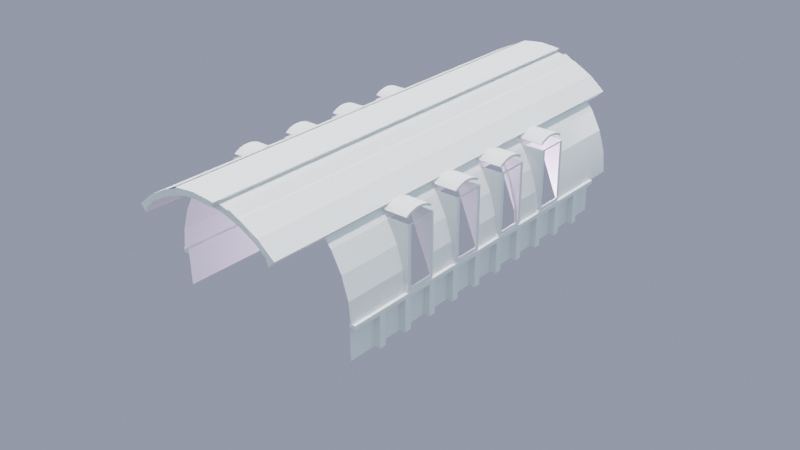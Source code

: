 # Source: pavilion_0104_liquid.blend  (saved by Blender 2.92.15; exported with 4.5.12 LTS)
import bpy
from mathutils import Matrix  # noqa: F401  (used for matrix-valued properties, if any)

bpy.ops.wm.read_factory_settings(use_empty=True)
scene = bpy.context.scene
scene.name = 'Scene'

# ---- collections
col_forms_for_cutting = bpy.data.collections.new('Forms for cutting'); scene.collection.children.link(col_forms_for_cutting)
col_forms_for_cutting.hide_render = True
col_tower_window_forms = bpy.data.collections.new('Tower window forms'); col_forms_for_cutting.children.link(col_tower_window_forms)
col_pavilion_parephenalia_not_to_be_linked = bpy.data.collections.new('Pavilion parephenalia not to be linked'); scene.collection.children.link(col_pavilion_parephenalia_not_to_be_linked)
col_pavilion_parephenalia_not_to_be_linked.hide_render = True
col_pavilion = bpy.data.collections.new('Pavilion'); scene.collection.children.link(col_pavilion)
col_pavilion_body = bpy.data.collections.new('Pavilion body'); col_pavilion.children.link(col_pavilion_body)
col_pavilion_roof_and_gables = bpy.data.collections.new('Pavilion roof and gables'); col_pavilion_body.children.link(col_pavilion_roof_and_gables)
col_gables_collection = bpy.data.collections.new('Gables Collection'); col_pavilion_roof_and_gables.children.link(col_gables_collection)
col_gables_south = bpy.data.collections.new('Gables south'); col_gables_collection.children.link(col_gables_south)
col_gables_south_north = bpy.data.collections.new('Gables south north'); col_gables_collection.children.link(col_gables_south_north)
col_barrel_roof = bpy.data.collections.new('Barrel roof'); col_pavilion_roof_and_gables.children.link(col_barrel_roof)
col_pavilion_middle_and_top_roof = bpy.data.collections.new('Pavilion middle and top roof'); col_barrel_roof.children.link(col_pavilion_middle_and_top_roof)
col_pavilion_east_west_walls_deck_to_barrel = bpy.data.collections.new('Pavilion east west walls deck to barrel'); col_pavilion_body.children.link(col_pavilion_east_west_walls_deck_to_barrel)
col_pavilion_east_west_walls_deck_to_barrel_001 = bpy.data.collections.new('Pavilion east west walls deck to barrel.001'); col_pavilion_body.children.link(col_pavilion_east_west_walls_deck_to_barrel_001)
col_camera_rigs = bpy.data.collections.new('Camera rigs'); scene.collection.children.link(col_camera_rigs)
col_camera_rigs.hide_render = True
col_legs_substructure_and_landing_stage = bpy.data.collections.new('legs substructure and landing stage')  # instanced only; not linked into the scene
col_towers = bpy.data.collections.new('Towers')  # instanced only; not linked into the scene
col_shelters_huts_shops_kiosks = bpy.data.collections.new('Shelters huts shops kiosks')  # instanced only; not linked into the scene
col_railings__decking = bpy.data.collections.new('Railings, decking')  # instanced only; not linked into the scene
col_porticos_and_facades = bpy.data.collections.new('Porticos and facades')  # instanced only; not linked into the scene
col_rig0001__front_entrance = bpy.data.collections.new('Rig0001- front entrance')  # instanced only; not linked into the scene
col_rig0032_facade_south_west_above = bpy.data.collections.new('rig0032 facade south west above')  # instanced only; not linked into the scene
col_rig0040_ls_from_the_south = bpy.data.collections.new('Rig0040 ls from the south')  # instanced only; not linked into the scene
col_rig0050_70s_substructure_from_south_components = bpy.data.collections.new('Rig0050 70s substructure from south components')  # instanced only; not linked into the scene
col_rig0060_pavilion_legs_se_components = bpy.data.collections.new('Rig0060 Pavilion legs SE components')  # instanced only; not linked into the scene
col_rig0070_under_pav_from_se_components = bpy.data.collections.new('Rig0070 under pav from SE components')  # instanced only; not linked into the scene
col_rig0100_google_pavilion_above_ne____components = bpy.data.collections.new('Rig0100 Google pavilion above NE  - components')  # instanced only; not linked into the scene
col_rig0110_pavilion_from_above_closer_components = bpy.data.collections.new('Rig0110 pavilion from above closer-components')  # instanced only; not linked into the scene

# ---- materials (node trees are filled in below, after node groups)
mat_liquid_domain_material = bpy.data.materials.new('Liquid Domain Material')
mat_material = bpy.data.materials.new('Material')

# ---- material node trees
mat_liquid_domain_material.use_nodes = True; mat_liquid_domain_material.node_tree.nodes.clear()
_N = mat_liquid_domain_material.node_tree.nodes; _L = mat_liquid_domain_material.node_tree.links
n0 = _N.new('ShaderNodeOutputMaterial'); n0.name = 'Material Output'; n0.location = (1200, 150)
n1 = _N.new('ShaderNodeBsdfGlass'); n1.name = 'Glass BSDF'; n1.location = (800, 150)
n1.distribution = 'BECKMANN'
n1.inputs[2].default_value = 1.33
n2 = _N.new('ShaderNodeVolumeAbsorption'); n2.name = 'Volume Absorption'; n2.location = (800, 300)
n2.inputs[0].default_value = (0.8, 0.9, 1.0, 1.0)
_L.new(n1.outputs[0], n0.inputs[0])
_L.new(n2.outputs[0], n0.inputs[1])
n0.is_active_output = True

# ---- world
world_dynamic_1 = bpy.data.worlds.new('Dynamic_1'); scene.world = world_dynamic_1
world_dynamic_1.use_nodes = True; world_dynamic_1.node_tree.nodes.clear()
_N = world_dynamic_1.node_tree.nodes; _L = world_dynamic_1.node_tree.links
n0 = _N.new('ShaderNodeBackground'); n0.name = 'Scene_Brightness'; n0.location = (6708, 360)
n1 = _N.new('ShaderNodeOutputWorld'); n1.name = 'World Output'; n1.location = (7167, 360)
n2 = _N.new('ShaderNodeTexCoord'); n2.name = 'Texture Coordinate'; n2.location = (244, 1005)
n3 = _N.new('ShaderNodeMapping'); n3.name = 'Mapping'; n3.location = (787, 730)
n3.vector_type = 'NORMAL'
n4 = _N.new('ShaderNodeNormal'); n4.name = 'Sky_normal'; n4.location = (1220, 685)
n5 = _N.new('ShaderNodeValToRGB'); n5.name = 'ColorRamp'; n5.location = (1671, 415)
n5.color_ramp.interpolation = 'EASE'
while len(n5.color_ramp.elements) > 1: n5.color_ramp.elements.remove(n5.color_ramp.elements[-1])
n5.color_ramp.elements[0].position = 0.969; n5.color_ramp.elements[0].color = (0.0, 0.0, 0.0, 1.0)
_e = n5.color_ramp.elements.new(1.0); _e.color = (1.0, 1.0, 1.0, 1.0)
n6 = _N.new('ShaderNodeValToRGB'); n6.name = 'ColorRamp.001'; n6.location = (2197, 415)
n6.color_ramp.interpolation = 'EASE'
while len(n6.color_ramp.elements) > 1: n6.color_ramp.elements.remove(n6.color_ramp.elements[-1])
n6.color_ramp.elements[0].position = 0.991; n6.color_ramp.elements[0].color = (0.0, 0.0, 0.0, 1.0)
_e = n6.color_ramp.elements.new(1.0); _e.color = (1.0, 1.0, 1.0, 1.0)
n7 = _N.new('ShaderNodeValToRGB'); n7.name = 'ColorRamp.002'; n7.location = (2197, 415)
n7.color_ramp.interpolation = 'EASE'
while len(n7.color_ramp.elements) > 1: n7.color_ramp.elements.remove(n7.color_ramp.elements[-1])
n7.color_ramp.elements[0].position = 0.779; n7.color_ramp.elements[0].color = (0.0, 0.0, 0.0, 1.0)
_e = n7.color_ramp.elements.new(1.0); _e.color = (1.0, 1.0, 1.0, 1.0)
n8 = _N.new('ShaderNodeMath'); n8.name = 'Math'; n8.location = (2197, 685)
n8.operation = 'MULTIPLY'
n8.inputs[1].default_value = 0.2
n8.inputs[2].default_value = 0.0
n9 = _N.new('ShaderNodeMath'); n9.name = 'Math.001'; n9.location = (3294, 685)
n9.operation = 'MULTIPLY'
n9.inputs[1].default_value = 2.0
n9.inputs[2].default_value = 0.0
n10 = _N.new('ShaderNodeMath'); n10.name = 'Math.002'; n10.location = (2745, 415)
n10.operation = 'MULTIPLY'
n10.inputs[1].default_value = 40.9
n10.inputs[2].default_value = 0.0
n11 = _N.new('ShaderNodeMath'); n11.name = 'Math.003'; n11.location = (3294, 415)
n11.operation = 'SUBTRACT'
n11.inputs[1].default_value = 1.0
n11.inputs[2].default_value = 0.0
n12 = _N.new('ShaderNodeMix'); n12.name = 'Soft_hard'; n12.location = (3819, 550)
n12.data_type = 'RGBA'
n12.inputs[0].default_value = 1.0
n13 = _N.new('ShaderNodeMix'); n13.name = 'Mix'; n13.location = (3819, 185)
n13.data_type = 'RGBA'
n13.inputs[0].default_value = 0.466
n14 = _N.new('ShaderNodeMix'); n14.name = 'Mix.001'; n14.location = (4344, 630)
n14.data_type = 'RGBA'
n14.blend_type = 'MULTIPLY'
n14.inputs[0].default_value = 1.0
n15 = _N.new('ShaderNodeMix'); n15.name = 'Mix.002'; n15.location = (4344, 90)
n15.data_type = 'RGBA'
n15.blend_type = 'MULTIPLY'
n15.inputs[0].default_value = 1.0
n16 = _N.new('ShaderNodeMix'); n16.name = 'Mix.003'; n16.location = (4782, 610)
n16.data_type = 'RGBA'
n16.inputs[6].default_value = (0.0, 0.0, 0.0, 1.0)
n17 = _N.new('ShaderNodeMix'); n17.name = 'Mix.004'; n17.location = (5132, 270)
n17.data_type = 'RGBA'
n17.inputs[6].default_value = (0.0, 0.0, 0.0, 1.0)
n17.inputs[7].default_value = (1.0, 0.82, 0.65, 1.0)
n18 = _N.new('ShaderNodeGamma'); n18.name = 'Gamma'; n18.location = (5132, 610)
n18.inputs[1].default_value = 2.3
n19 = _N.new('ShaderNodeGamma'); n19.name = 'Sun_value'; n19.location = (5524, 610)
n20 = _N.new('ShaderNodeGamma'); n20.name = 'Shadow_color_saturation'; n20.location = (5524, 880)
n21 = _N.new('ShaderNodeMix'); n21.name = 'Mix.005'; n21.location = (5941, 610)
n21.data_type = 'RGBA'
n21.blend_type = 'ADD'
n21.inputs[0].default_value = 1.0
n22 = _N.new('ShaderNodeMix'); n22.name = 'Mix.006'; n22.location = (5524, 340)
n22.data_type = 'RGBA'
n22.blend_type = 'ADD'
n22.inputs[0].default_value = 1.0
n23 = _N.new('ShaderNodeMix'); n23.name = 'Mix.007'; n23.location = (6314, 360)
n23.data_type = 'RGBA'
n24 = _N.new('ShaderNodeLightPath'); n24.name = 'Light Path'; n24.location = (5941, 130)
n25 = _N.new('ShaderNodeMapping'); n25.name = 'Mapping.001'; n25.location = (2197, 1510)
n25.inputs[3].default_value = (1.5, 1.5, 6.0)
n26 = _N.new('ShaderNodeTexNoise'); n26.name = 'Noise Texture'; n26.location = (2745, 1780)
n26.inputs[2].default_value = 3.8
n26.inputs[3].default_value = 2.4
n26.inputs[8].default_value = 0.5
n27 = _N.new('ShaderNodeTexNoise'); n27.name = 'Noise Texture.001'; n27.location = (2745, 1510)
n27.inputs[2].default_value = 2.0
n27.inputs[3].default_value = 10.0
n27.inputs[8].default_value = 0.2
n28 = _N.new('ShaderNodeValToRGB'); n28.name = 'ColorRamp.003'; n28.location = (3294, 1780)
while len(n28.color_ramp.elements) > 1: n28.color_ramp.elements.remove(n28.color_ramp.elements[-1])
n28.color_ramp.elements[0].position = 0.408; n28.color_ramp.elements[0].color = (0.0, 0.0, 0.0, 1.0)
_e = n28.color_ramp.elements.new(0.649); _e.color = (1.0, 1.0, 1.0, 1.0)
n29 = _N.new('ShaderNodeValToRGB'); n29.name = 'ColorRamp.004'; n29.location = (3294, 1510)
while len(n29.color_ramp.elements) > 1: n29.color_ramp.elements.remove(n29.color_ramp.elements[-1])
n29.color_ramp.elements[0].position = 0.408; n29.color_ramp.elements[0].color = (0.0, 0.0, 0.0, 1.0)
_e = n29.color_ramp.elements.new(0.576); _e.color = (1.0, 1.0, 1.0, 1.0)
n30 = _N.new('ShaderNodeValToRGB'); n30.name = 'ColorRamp.005'; n30.location = (3819, 820)
while len(n30.color_ramp.elements) > 1: n30.color_ramp.elements.remove(n30.color_ramp.elements[-1])
n30.color_ramp.elements[0].position = 0.0; n30.color_ramp.elements[0].color = (0.419, 0.419, 0.419, 0.419)
_e = n30.color_ramp.elements.new(0.16); _e.color = (1.0, 1.0, 1.0, 1.0)
_e = n30.color_ramp.elements.new(0.435); _e.color = (1.0, 1.0, 1.0, 1.0)
n31 = _N.new('ShaderNodeValToRGB'); n31.name = 'ColorRamp.006'; n31.location = (4344, 1360)
while len(n31.color_ramp.elements) > 1: n31.color_ramp.elements.remove(n31.color_ramp.elements[-1])
n31.color_ramp.elements[0].position = 0.0; n31.color_ramp.elements[0].color = (0.0, 0.0, 0.0, 0.0)
_e = n31.color_ramp.elements.new(0.187); _e.color = (1.0, 1.0, 1.0, 1.0)
_e = n31.color_ramp.elements.new(0.435); _e.color = (1.0, 1.0, 1.0, 1.0)
n32 = _N.new('ShaderNodeValToRGB'); n32.name = 'ColorRamp.007'; n32.location = (3819, 1090)
while len(n32.color_ramp.elements) > 1: n32.color_ramp.elements.remove(n32.color_ramp.elements[-1])
n32.color_ramp.elements[0].position = 0.0; n32.color_ramp.elements[0].color = (1.0, 1.0, 0.9174, 1.0)
_e = n32.color_ramp.elements.new(0.469); _e.color = (0.0, 0.0, 0.0, 1.0)
n33 = _N.new('ShaderNodeMix'); n33.name = 'Cloud_color'; n33.location = (3819, 1550)
n33.data_type = 'RGBA'
n33.inputs[6].default_value = (1.0, 1.0, 1.0, 1.0)
n33.inputs[7].default_value = (0.0, 0.0, 0.0, 1.0)
n34 = _N.new('ShaderNodeMix'); n34.name = 'Cloud_density'; n34.location = (4344, 1630)
n34.data_type = 'RGBA'
n34.blend_type = 'MULTIPLY'
n34.inputs[0].default_value = 0.267
n35 = _N.new('ShaderNodeMix'); n35.name = 'Mix.008'; n35.location = (4782, 1360)
n35.data_type = 'RGBA'
n35.blend_type = 'MULTIPLY'
n35.inputs[0].default_value = 1.0
n36 = _N.new('ShaderNodeMix'); n36.name = 'Sky_and_Horizon_colors'; n36.location = (4344, 1090)
n36.data_type = 'RGBA'
n36.inputs[6].default_value = (0.434, 0.838, 1.0, 1.0)
n36.inputs[7].default_value = (0.6506, 0.7218, 0.962, 1.0)
n37 = _N.new('ShaderNodeMix'); n37.name = 'Mix.009'; n37.location = (4782, 880)
n37.data_type = 'RGBA'
n37.blend_type = 'MULTIPLY'
n37.inputs[0].default_value = 1.0
n38 = _N.new('ShaderNodeMix'); n38.name = 'Cloud_opacity'; n38.location = (5132, 880)
n38.data_type = 'RGBA'
n38.blend_type = 'SCREEN'
n38.inputs[0].default_value = 1.0
n39 = _N.new('ShaderNodeSeparateColor'); n39.name = 'Separate RGB'; n39.location = (787, 1370)
n40 = _N.new('ShaderNodeMath'); n40.name = 'Math.004'; n40.location = (1220, 1235)
n40.inputs[2].default_value = 0.0
n41 = _N.new('ShaderNodeCombineColor'); n41.name = 'Combine RGB'; n41.location = (1671, 1510)
n42 = _N.new('ShaderNodeMix'); n42.name = 'Sun_color'; n42.location = (4344, 360)
n42.data_type = 'RGBA'
n42.blend_type = 'MULTIPLY'
n42.inputs[0].default_value = 1.0
n42.inputs[7].default_value = (32.0, 30.0, 30.0, 200.0)
n43 = _N.new('ShaderNodeNormal'); n43.name = 'Normal'; n43.location = (3294, 1070)
_L.new(n0.outputs[0], n1.inputs[0])
_L.new(n8.outputs[0], n9.inputs[0])
_L.new(n10.outputs[0], n11.inputs[0])
_L.new(n7.outputs[0], n8.inputs[0])
_L.new(n6.outputs[0], n10.inputs[0])
_L.new(n9.outputs[0], n12.inputs[6])
_L.new(n11.outputs[0], n12.inputs[7])
_L.new(n9.outputs[0], n13.inputs[6])
_L.new(n6.outputs[0], n13.inputs[7])
_L.new(n12.outputs[2], n14.inputs[6])
_L.new(n13.outputs[2], n15.inputs[6])
_L.new(n14.outputs[2], n16.inputs[0])
_L.new(n15.outputs[2], n17.inputs[0])
_L.new(n21.outputs[2], n23.inputs[6])
_L.new(n22.outputs[2], n23.inputs[7])
_L.new(n24.outputs[0], n23.inputs[0])
_L.new(n18.outputs[0], n19.inputs[0])
_L.new(n16.outputs[2], n18.inputs[0])
_L.new(n23.outputs[2], n0.inputs[0])
_L.new(n25.outputs[0], n27.inputs[0])
_L.new(n25.outputs[0], n26.inputs[0])
_L.new(n42.outputs[2], n16.inputs[7])
_L.new(n29.outputs[0], n33.inputs[0])
_L.new(n33.outputs[2], n34.inputs[6])
_L.new(n28.outputs[0], n34.inputs[7])
_L.new(n31.outputs[0], n35.inputs[7])
_L.new(n32.outputs[0], n36.inputs[0])
_L.new(n36.outputs[2], n37.inputs[7])
_L.new(n30.outputs[0], n37.inputs[6])
_L.new(n37.outputs[2], n38.inputs[6])
_L.new(n34.outputs[2], n35.inputs[6])
_L.new(n35.outputs[2], n38.inputs[7])
_L.new(n20.outputs[0], n21.inputs[6])
_L.new(n38.outputs[2], n20.inputs[0])
_L.new(n30.outputs[0], n14.inputs[7])
_L.new(n19.outputs[0], n21.inputs[7])
_L.new(n26.outputs[0], n28.inputs[0])
_L.new(n27.outputs[0], n29.inputs[0])
_L.new(n43.outputs[1], n30.inputs[0])
_L.new(n43.outputs[1], n32.inputs[0])
_L.new(n43.outputs[1], n31.inputs[0])
_L.new(n41.outputs[0], n25.inputs[0])
_L.new(n2.outputs[0], n43.inputs[0])
_L.new(n30.outputs[0], n15.inputs[7])
_L.new(n2.outputs[0], n39.inputs[0])
_L.new(n39.outputs[1], n41.inputs[1])
_L.new(n39.outputs[2], n41.inputs[2])
_L.new(n39.outputs[0], n40.inputs[1])
_L.new(n40.outputs[0], n41.inputs[0])
_L.new(n4.outputs[1], n5.inputs[0])
_L.new(n5.outputs[0], n6.inputs[0])
_L.new(n4.outputs[1], n7.inputs[0])
_L.new(n3.outputs[0], n4.inputs[0])
_L.new(n2.outputs[0], n3.inputs[0])
_L.new(n38.outputs[2], n22.inputs[6])
_L.new(n17.outputs[2], n22.inputs[7])
n1.is_active_output = True
world_dynamic_1.use_sun_shadow = False
world_dynamic_1.sun_shadow_jitter_overblur = 0.0
world_dynamic_1.cycles.sample_map_resolution = 2048

# ---- cameras
cam_camera = bpy.data.cameras.new('Camera')
cam_camera.lens = 25.0
cam_camera_001 = bpy.data.cameras.new('Camera.001')

# ---- lights
light_sun = bpy.data.lights.new('Sun', 'SUN')
light_sun.transmission_factor = 0.0
light_sun.energy = 1.0
light_sun.shadow_soft_size = 0.125
light_sun_001 = bpy.data.lights.new('Sun.001', 'POINT')
light_sun_001.color = (0.5134, 0.7658, 1.0)
light_sun_001.transmission_factor = 0.0
light_sun_001.energy = 1e+04
light_sun_001.shadow_soft_size = 0.125
light_sun_001.shadow_maximum_resolution = 0.006
light_sun_001.use_absolute_resolution = True
light_sun_002 = bpy.data.lights.new('Sun.002', 'POINT')
light_sun_002.color = (0.8836, 0.6786, 1.0)
light_sun_002.transmission_factor = 0.0
light_sun_002.energy = 1e+04
light_sun_002.shadow_soft_size = 0.125
light_sun_002.shadow_maximum_resolution = 0.006
light_sun_002.use_absolute_resolution = True

# ---- meshes
me_circle = bpy.data.meshes.new('Circle')
me_circle.from_pydata([(0.0, 1.0, 0.0), (-0.1951, 0.9808, 0.0), (-0.3827, 0.9239, 0.0), (-0.5556, 0.8315, 0.0), (-0.7071, 0.7071, 0.0), (-0.8315, 0.5556, 0.0), (-0.9239, 0.3827, 0.0), (-0.9808, 0.1951, 0.0), (-1.0, 7.55e-08, 0.0), (-0.9808, -0.1951, 0.0), (-0.9239, -0.3827, 0.0), (-0.8315, -0.5556, 0.0), (-0.7071, -0.7071, 0.0), (-0.5556, -0.8315, 0.0), (-0.3827, -0.9239, 0.0), (-0.1951, -0.9808, 0.0), (3.258e-07, -1.0, 0.0), (0.1951, -0.9808, 0.0), (0.3827, -0.9239, 0.0), (0.5556, -0.8315, 0.0), (0.7071, -0.7071, 0.0), (0.8315, -0.5556, 0.0), (0.9239, -0.3827, 0.0), (0.9808, -0.1951, 0.0), (1.0, 9.656e-07, 0.0), (0.9808, 0.1951, 0.0), (0.9239, 0.3827, 0.0), (0.8315, 0.5556, 0.0), (0.7071, 0.7071, 0.0), (0.5556, 0.8315, 0.0), (0.3827, 0.9239, 0.0), (0.1951, 0.9808, 0.0)], [(1, 0), (2, 1), (3, 2), (4, 3), (5, 4), (6, 5), (7, 6), (8, 7), (9, 8), (10, 9), (11, 10), (12, 11), (13, 12), (14, 13), (15, 14), (16, 15), (17, 16), (18, 17), (19, 18), (20, 19), (21, 20), (22, 21), (23, 22), (24, 23), (25, 24), (26, 25), (27, 26), (28, 27), (29, 28), (30, 29), (31, 30), (0, 31)], [])
_uv = me_circle.uv_layers.new(name='UVMap')
_uv.uv.foreach_set('vector', [])
me_circle.use_remesh_fix_poles = True
me_circle.use_remesh_preserve_attributes = False
me_circle.use_mirror_vertex_groups = False
me_circle.update()
me_cube_001 = bpy.data.meshes.new('Cube.001')
me_cube_001.from_pydata([(-1.0, -1.0, -1.0), (-1.0, -1.0, 1.0), (-1.0, 1.0, -1.0), (-1.0, 1.0, 1.0), (1.0, -1.0, -1.0), (1.0, -1.0, 1.0), (1.0, 1.0, -1.0), (1.0, 1.0, 1.0)], [], [(0, 1, 3, 2), (2, 3, 7, 6), (6, 7, 5, 4), (4, 5, 1, 0), (2, 6, 4, 0), (7, 3, 1, 5)])
me_cube_001.polygons.foreach_set('use_smooth', [True] * 6)
_uv = me_cube_001.uv_layers.new(name='UVMap')
_uv.uv.foreach_set('vector', [0.375, 0.0, 0.625, 0.0, 0.625, 0.25, 0.375, 0.25, 0.375, 0.25, 0.625, 0.25, 0.625, 0.5, 0.375, 0.5, 0.375, 0.5, 0.625, 0.5, 0.625, 0.75, 0.375, 0.75, 0.375, 0.75, 0.625, 0.75, 0.625, 1.0, 0.375, 1.0, 0.125, 0.5, 0.375, 0.5, 0.375, 0.75, 0.125, 0.75, 0.625, 0.5, 0.875, 0.5, 0.875, 0.75, 0.625, 0.75])
me_cube_001.materials.append(mat_liquid_domain_material)
me_cube_001.use_remesh_fix_poles = True
me_cube_001.use_remesh_preserve_attributes = False
me_cube_001.use_mirror_vertex_groups = False
me_cube_001.update()
me_cube_002 = bpy.data.meshes.new('Cube.002')
me_cube_002.from_pydata([(3.345, -11.64, 4.768e-07), (3.345, -11.64, 2.0), (3.345, -9.642, 4.768e-07), (3.345, -9.642, 2.0), (5.345, -11.64, 4.768e-07), (5.345, -11.64, 2.0), (5.345, -9.642, 4.768e-07), (5.345, -9.642, 2.0), (3.345, -11.64, 1.461), (3.345, -11.64, 1.78), (3.345, -9.642, 1.78), (3.345, -9.642, 1.461), (5.345, -9.642, 1.78), (5.345, -9.642, 1.461), (5.345, -11.64, 1.78), (5.345, -11.64, 1.461)], [], [(9, 1, 3, 10), (10, 3, 7, 12), (12, 7, 5, 14), (14, 5, 1, 9), (2, 6, 4, 0), (7, 3, 1, 5), (4, 15, 8, 0), (15, 14, 9, 8), (6, 13, 15, 4), (13, 12, 14, 15), (2, 11, 13, 6), (11, 10, 12, 13), (0, 8, 11, 2), (8, 9, 10, 11), (14, 12, 10, 9), (13, 15, 8, 11)])
_uv = me_cube_002.uv_layers.new(name='UVMap')
_uv.uv.foreach_set('vector', [0.5417, 0.0, 0.625, 0.0, 0.625, 0.25, 0.5417, 0.25, 0.5417, 0.25, 0.625, 0.25, 0.625, 0.5, 0.5417, 0.5, 0.5417, 0.5, 0.625, 0.5, 0.625, 0.75, 0.5417, 0.75, 0.5417, 0.75, 0.625, 0.75, 0.625, 1.0, 0.5417, 1.0, 0.125, 0.5, 0.375, 0.5, 0.375, 0.75, 0.125, 0.75, 0.625, 0.5, 0.875, 0.5, 0.875, 0.75, 0.625, 0.75, 0.375, 0.75, 0.4583, 0.75, 0.4583, 1.0, 0.375, 1.0, 0.4583, 0.75, 0.5417, 0.75, 0.5417, 1.0, 0.4583, 1.0, 0.375, 0.5, 0.4583, 0.5, 0.4583, 0.75, 0.375, 0.75, 0.4583, 0.5, 0.5417, 0.5, 0.5417, 0.75, 0.4583, 0.75, 0.375, 0.25, 0.4583, 0.25, 0.4583, 0.5, 0.375, 0.5, 0.4583, 0.25, 0.5417, 0.25, 0.5417, 0.5, 0.4583, 0.5, 0.375, 0.0, 0.4583, 0.0, 0.4583, 0.25, 0.375, 0.25, 0.4583, 0.0, 0.5417, 0.0, 0.5417, 0.25, 0.4583, 0.25, 0.0, 0.0, 0.0, 0.0, 0.0, 0.0, 0.0, 0.0, 0.0, 0.0, 0.0, 0.0, 0.0, 0.0, 0.0, 0.0])
me_cube_002.use_remesh_fix_poles = True
me_cube_002.use_remesh_preserve_attributes = False
me_cube_002.use_mirror_vertex_groups = False
me_cube_002.update()
me_cube_002.normals_split_custom_set([tuple(v) for v in zip(*[iter([-1.0, 0.0, 0.0, -1.0, 0.0, 0.0, -1.0, 0.0, 0.0, -1.0, 0.0, 0.0, 0.0, 1.0, 0.0, 0.0, 1.0, 0.0, 0.0, 1.0, 0.0, 0.0, 1.0, 0.0, 1.0, 0.0, 0.0, 1.0, 0.0, 0.0, 1.0, 0.0, 0.0, 1.0, 0.0, 0.0, 0.0, -1.0, 0.0, 0.0, -1.0, 0.0, 0.0, -1.0, 0.0, 0.0, -1.0, 0.0, 0.0, 0.0, -1.0, 0.0, 0.0, -1.0, 0.0, 0.0, -1.0, 0.0, 0.0, -1.0, 0.0, 0.0, 1.0, 0.0, 0.0, 1.0, 0.0, 0.0, 1.0, 0.0, 0.0, 1.0, 0.0, -1.0, 0.0, 0.0, -1.0, 0.0, 0.0, -1.0, 0.0, 0.0, -1.0, 0.0, 0.0, -1.0, 0.0, 0.0, -1.0, 0.0, 0.0, -1.0, 0.0, 0.0, -1.0, 0.0, 1.0, 0.0, 0.0, 1.0, 0.0, 0.0, 1.0, 0.0, 0.0, 1.0, 0.0, 0.0, 1.0, 0.0, 0.0, 1.0, 0.0, 0.0, 1.0, 0.0, 0.0, 1.0, 0.0, 0.0, 0.0, 1.0, 0.0, 0.0, 1.0, 0.0, 0.0, 1.0, 0.0, 0.0, 1.0, 0.0, 0.0, 1.0, 0.0, 0.0, 1.0, 0.0, 0.0, 1.0, 0.0, 0.0, 1.0, 0.0, -1.0, 0.0, 0.0, -1.0, 0.0, 0.0, -1.0, 0.0, 0.0, -1.0, 0.0, 0.0, -1.0, 0.0, 0.0, -1.0, 0.0, 0.0, -1.0, 0.0, 0.0, -1.0, 0.0, 0.0, 0.0, 0.0, 1.0, 0.0, 0.0, 1.0, 0.0, 0.0, 1.0, 0.0, 0.0, 1.0, 0.0, 0.0, -1.0, 0.0, 0.0, -1.0, 0.0, 0.0, -1.0, 0.0, 0.0, -1.0])] * 3)])
me_cube = bpy.data.meshes.new('Cube')
me_cube.from_pydata([(-2.035, -1.0, -2.137), (-2.035, -1.0, 2.138), (-2.035, 1.0, -2.137), (-2.035, 1.0, 2.138), (-1.56, -1.0, -2.137), (-1.56, -1.0, 2.138), (-1.56, 1.0, -2.137), (-1.56, 1.0, 2.138), (-2.035, 0.0, -2.137), (-2.035, 0.0, 2.138), (-1.56, 0.0, -2.137), (-1.56, 0.0, 2.138)], [], [(8, 9, 3, 2), (2, 3, 7, 6), (10, 11, 5, 4), (4, 5, 1, 0), (8, 10, 4, 0), (11, 9, 1, 5), (7, 3, 9, 11), (2, 6, 10, 8), (6, 7, 11, 10), (0, 1, 9, 8)])
_uv = me_cube.uv_layers.new(name='UVMap')
_uv.uv.foreach_set('vector', [0.375, 0.125, 0.625, 0.125, 0.625, 0.25, 0.375, 0.25, 0.375, 0.25, 0.625, 0.25, 0.625, 0.5, 0.375, 0.5, 0.375, 0.625, 0.625, 0.625, 0.625, 0.75, 0.375, 0.75, 0.375, 0.75, 0.625, 0.75, 0.625, 1.0, 0.375, 1.0, 0.125, 0.625, 0.375, 0.625, 0.375, 0.75, 0.125, 0.75, 0.625, 0.625, 0.875, 0.625, 0.875, 0.75, 0.625, 0.75, 0.625, 0.5, 0.875, 0.5, 0.875, 0.625, 0.625, 0.625, 0.125, 0.5, 0.375, 0.5, 0.375, 0.625, 0.125, 0.625, 0.375, 0.5, 0.625, 0.5, 0.625, 0.625, 0.375, 0.625, 0.375, 0.0, 0.625, 0.0, 0.625, 0.125, 0.375, 0.125])
me_cube.use_remesh_fix_poles = True
me_cube.use_remesh_preserve_attributes = False
me_cube.use_mirror_vertex_groups = False
me_cube.update()
me_circle_001 = bpy.data.meshes.new('Circle.001')
me_circle_001.from_pydata([(-1.19, -0.4448, -0.007273), (-1.19, -0.4448, -0.007273), (-2.861e-06, 0.1333, -0.0001936), (-0.2127, 0.1124, -0.0001936), (-0.4172, 0.05035, -0.0001936), (-0.6057, -0.0504, -0.0001931), (-0.7709, -0.186, -0.0001931), (0.7709, -0.186, -0.0001936), (0.6057, -0.0504, -0.0001936), (0.4172, 0.05035, -0.0001936), (0.2127, 0.1124, -0.0001936), (0.0, -4.768e-07, 0.0), (0.1862, -0.01834, 0.0), (0.3653, -0.07505, -0.0001936), (0.5303, -0.1633, -0.0001936), (0.6749, -0.282, -0.0001936), (-0.6749, -0.2818, 0.0002437), (-0.5302, -0.1631, 0.0002437), (-0.3652, -0.07491, 0.0002437), (-0.1862, -0.02059, 0.0002437), (-0.2126, 0.1125, -1.559), (6.247e-05, 0.1335, -1.559), (-0.4172, 0.05049, -1.559), (-0.6056, -0.05026, -1.559), (-0.7709, -0.1858, -1.559), (0.771, -0.1858, -1.559), (0.6058, -0.05026, -1.559), (0.4173, 0.05049, -1.559), (0.2128, 0.1125, -1.559), (6.58e-05, -0.002252, -1.559), (0.1863, -0.02059, -1.559), (0.3653, -0.07491, -1.559), (0.5304, -0.1631, -1.559), (0.675, -0.2818, -1.559), (-0.6749, -0.2818, -1.559), (-0.5302, -0.1631, -1.559), (-0.3652, -0.07491, -1.559), (-0.1862, -0.02059, -1.559)], [], [(15, 14, 32, 33), (2, 3, 4, 5, 6, 16, 17, 18, 19, 11, 12, 13, 14, 15, 7, 8, 9, 10), (19, 18, 36, 37), (11, 19, 37, 29), (3, 2, 21, 20), (4, 3, 20, 22), (8, 7, 25, 26), (5, 4, 22, 23), (9, 8, 26, 27), (6, 5, 23, 24), (10, 9, 27, 28), (2, 10, 28, 21), (12, 11, 29, 30), (13, 12, 30, 31), (17, 16, 34, 35), (14, 13, 31, 32), (18, 17, 35, 36), (15, 33, 25, 7), (6, 24, 34, 16)])
_uv = me_circle_001.uv_layers.new(name='UVMap')
_uv.uv.foreach_set('vector', [0.0, 0.0, 0.0, 0.0, 0.0, 0.0, 0.0, 0.0, 0.0, 0.0, 0.0, 0.0, 0.0, 0.0, 0.0, 0.0, 0.0, 0.0, 0.0, 0.0, 0.0, 0.0, 0.0, 0.0, 0.0, 0.0, 0.0, 0.0, 0.0, 0.0, 0.0, 0.0, 0.0, 0.0, 0.0, 0.0, 0.0, 0.0, 0.0, 0.0, 0.0, 0.0, 0.0, 0.0, 0.0, 0.0, 0.0, 0.0, 0.0, 0.0, 0.0, 0.0, 0.0, 0.0, 0.0, 0.0, 0.0, 0.0, 0.0, 0.0, 0.0, 0.0, 0.0, 0.0, 0.0, 0.0, 0.0, 0.0, 0.0, 0.0, 0.0, 0.0, 0.0, 0.0, 0.0, 0.0, 0.0, 0.0, 0.0, 0.0, 0.0, 0.0, 0.0, 0.0, 0.0, 0.0, 0.0, 0.0, 0.0, 0.0, 0.0, 0.0, 0.0, 0.0, 0.0, 0.0, 0.0, 0.0, 0.0, 0.0, 0.0, 0.0, 0.0, 0.0, 0.0, 0.0, 0.0, 0.0, 0.0, 0.0, 0.0, 0.0, 0.0, 0.0, 0.0, 0.0, 0.0, 0.0, 0.0, 0.0, 0.0, 0.0, 0.0, 0.0, 0.0, 0.0, 0.0, 0.0, 0.0, 0.0, 0.0, 0.0, 0.0, 0.0, 0.0, 0.0, 0.0, 0.0, 0.0, 0.0, 0.0, 0.0, 0.0, 0.0, 0.0, 0.0, 0.0, 0.0, 0.0, 0.0, 0.0, 0.0, 0.0, 0.0, 0.0, 0.0, 0.0, 0.0, 0.0, 0.0, 0.0, 0.0, 0.0, 0.0, 0.0, 0.0, 0.0, 0.0, 0.0, 0.0, 0.0, 0.0, 0.0, 0.0, 0.0, 0.0, 0.0, 0.0, 0.0, 0.0])
me_circle_001.use_remesh_fix_poles = True
me_circle_001.use_remesh_preserve_attributes = False
me_circle_001.use_mirror_vertex_groups = False
me_circle_001.update()
me_cube_005 = bpy.data.meshes.new('Cube.005')
me_cube_005.from_pydata([(-0.03697, 1.6, 0.457), (-0.462, 1.6, 5.092), (-1.192e-07, -6.717e-23, 0.457), (-1.192e-07, 0.0, 5.092), (1.192e-07, 1.6, 0.457), (2.384e-07, 1.6, 5.092), (-4.204e-45, 0.7246, 0.457), (-0.03697, 0.7246, 0.457), (0.0, 1.423, 4.976), (-4.204e-45, 1.423, 0.6597), (-4.204e-45, 0.1768, 0.6597), (0.0, 0.1768, 4.976), (-0.03697, -4.91e-22, 0.457), (-0.462, 1.226e-22, 5.092), (5.96e-08, 0.8, 5.092)], [], [(4, 5, 1, 0), (12, 2, 6, 7), (5, 9, 8, 11, 10, 3, 14), (4, 0, 7, 6), (3, 10, 9, 5, 4, 2), (2, 12, 13, 3)])
_uv = me_cube_005.uv_layers.new(name='UVMap')
_uv.uv.foreach_set('vector', [0.375, 0.25, 0.625, 0.25, 0.625, 0.2726, 0.375, 0.2726, 0.0, 0.0, 0.375, 0.9774, 0.125, 0.625, 0.1476, 0.625, 0.625, 0.25, 0.5259, 0.3104, 0.6191, 0.3104, 0.6191, 0.9396, 0.5259, 0.9396, 0.625, 1.0, 0.625, 0.625, 0.125, 0.5, 0.1476, 0.5, 0.1476, 0.625, 0.125, 0.625, 0.625, 1.0, 0.5259, 0.9396, 0.5259, 0.3104, 0.625, 0.25, 0.375, 0.25, 0.375, 1.0, 0.375, 0.9774, 0.0, 0.0, 0.0, 0.0, 0.625, 0.9774])
me_cube_005.use_remesh_fix_poles = True
me_cube_005.use_remesh_preserve_attributes = False
me_cube_005.use_mirror_vertex_groups = False
me_cube_005.update()
me_cube_005.normals_split_custom_set([tuple(v) for v in zip(*[iter([0.0, -1.0, 0.0, 0.0, -1.0, 0.0, 0.0, -1.0, 0.0, 0.0, -1.0, 0.0, 0.0, 0.0, 1.0, 0.0, 0.0, 1.0, 0.0, 0.0, 1.0, 0.0, 0.0, 1.0, -1.0, 8.539e-07, 9.141e-08, -1.0, 8.539e-07, 9.141e-08, -1.0, 8.539e-07, 9.141e-08, -1.0, 8.539e-07, 9.141e-08, -1.0, 8.539e-07, 9.141e-08, -1.0, 8.539e-07, 9.141e-08, -1.0, 8.539e-07, 9.141e-08, 0.0, 0.0, 1.0, 0.0, 0.0, 1.0, 0.0, 0.0, 1.0, 0.0, 0.0, 1.0, -1.0, 5.314e-07, 9.512e-09, -1.0, 5.314e-07, 9.512e-09, -1.0, 5.314e-07, 9.512e-09, -1.0, 5.314e-07, 9.512e-09, -1.0, 5.314e-07, 9.512e-09, -1.0, 5.314e-07, 9.512e-09, -6.038e-22, 1.0, -1.011e-22, -6.038e-22, 1.0, -1.011e-22, -6.038e-22, 1.0, -1.011e-22, -6.038e-22, 1.0, -1.011e-22])] * 3)])
me_cylinder_011 = bpy.data.meshes.new('Cylinder.011')
me_cylinder_011.from_pydata([(0.9894, 10.3, -0.1299), (9.313e-10, 10.3, -9.537e-07), (1.941, 10.3, -0.5148), (2.041, 10.3, -0.8623), (2.041, 10.3, -1.482), (2.041, 10.3, -2.236), (2.041, 10.3, -3.097), (2.041, 10.3, -4.031), (-2.034, 10.3, -4.031), (-2.034, 10.3, -3.097), (-2.034, 10.3, -2.236), (-2.034, 10.3, -1.482), (-2.034, 10.3, -0.8623), (-1.941, 10.3, -0.5148), (-0.9894, 10.3, -0.1299), (-2.034, 10.3, -4.93), (2.041, 10.3, -4.93)], [], [(0, 1, 14, 13, 12, 11, 10, 9, 8, 15, 16, 7, 6, 5, 4, 3, 2)])
_uv = me_cylinder_011.uv_layers.new(name='UVMap')
_uv.uv.foreach_set('vector', [0.2968, 0.4854, 0.25, 0.49, 0.2032, 0.4854, 0.1582, 0.4717, 0.1167, 0.4496, 0.08029, 0.4197, 0.05045, 0.3833, 0.02827, 0.3418, 0.01461, 0.2968, 0.01034, 0.2535, 0.4897, 0.2535, 0.4854, 0.2968, 0.4717, 0.3418, 0.4496, 0.3833, 0.4197, 0.4197, 0.3833, 0.4496, 0.3418, 0.4717])
me_cylinder_011.use_remesh_fix_poles = True
me_cylinder_011.use_remesh_preserve_attributes = False
me_cylinder_011.use_mirror_vertex_groups = False
me_cylinder_011.update()
me_cylinder_011.normals_split_custom_set([tuple(v) for v in zip(*[iter([1.302e-13, -1.0, 1.861e-07, 1.302e-13, -1.0, 1.861e-07, 1.302e-13, -1.0, 1.861e-07, 1.302e-13, -1.0, 1.861e-07, 1.302e-13, -1.0, 1.861e-07, 1.302e-13, -1.0, 1.861e-07, 1.302e-13, -1.0, 1.861e-07, 1.302e-13, -1.0, 1.861e-07, 1.302e-13, -1.0, 1.861e-07, 1.302e-13, -1.0, 1.861e-07, 1.302e-13, -1.0, 1.861e-07, 1.302e-13, -1.0, 1.861e-07, 1.302e-13, -1.0, 1.861e-07, 1.302e-13, -1.0, 1.861e-07, 1.302e-13, -1.0, 1.861e-07, 1.302e-13, -1.0, 1.861e-07, 1.302e-13, -1.0, 1.861e-07])] * 3)])
me_cylinder_020 = bpy.data.meshes.new('Cylinder.020')
me_cylinder_020.from_pydata([(-4.411, 1.102, 4.62), (-4.411, -19.49, 4.62), (-3.433, 1.102, 4.376), (-3.433, -19.49, 4.376), (-2.511, 1.102, 3.882), (-2.511, -19.49, 3.882), (-0.9719, -4.013, 2.228), (-0.4057, -11.16, 1.137), (-0.4057, -9.734, 1.137), (-0.01502, -11.16, -0.08181), (-0.01502, -9.734, -0.08181), (-0.01502, -14.02, -0.08181), (-0.01502, -12.59, -0.08181), (-0.4057, -14.02, 1.137), (-0.4057, -12.59, 1.137), (-0.4057, -8.301, 1.137), (-0.4057, -7.032, 1.137), (-0.01502, -8.301, -0.08181), (-0.01502, -7.032, -0.08181), (-0.4057, -5.44, 1.137), (-0.4057, -4.013, 1.137), (-0.01502, -5.44, -0.08181), (-0.01502, -4.013, -0.08181), (-0.01502, -16.97, -0.08181), (-0.4057, -16.97, 1.137), (-0.4057, -1.907e-06, 1.137), (-0.01502, -1.907e-06, -0.08181), (-0.9719, -16.97, 2.228), (-0.4057, -16.97, 1.137), (-0.9719, -14.02, 2.228), (-0.4057, -14.02, 1.137), (-0.9719, -12.59, 2.228), (-0.4057, -12.59, 1.137), (-0.9719, -11.16, 2.228), (-0.4057, -11.16, 1.137), (-0.9719, -9.734, 2.228), (-0.4057, -9.734, 1.137), (-0.9719, -8.301, 2.228), (-0.4057, -8.301, 1.137), (-0.9719, -7.032, 2.228), (-0.4057, -7.032, 1.137), (-0.9719, -5.44, 2.228), (-0.4057, -5.44, 1.137), (-0.9719, -1.907e-06, 2.228), (-1.678, -16.97, 3.158), (-0.9719, -16.97, 2.228), (-2.511, -16.97, 3.882), (-1.678, -16.97, 3.158), (-1.678, -1.907e-06, 3.158), (-0.9719, -1.907e-06, 2.228), (-2.511, -1.907e-06, 3.882), (-1.678, -1.907e-06, 3.158), (-0.9719, -14.02, 2.228), (-0.9719, -12.59, 2.228), (-0.9719, -11.16, 2.228), (-0.9719, -9.734, 2.228), (-0.9719, -8.301, 2.228), (-0.9719, -7.032, 2.228), (-0.9719, -5.44, 2.228), (-0.9719, -1.907e-06, 2.228), (-1.678, -14.02, 3.158), (-1.678, -12.59, 3.158), (-1.678, -11.16, 3.158), (-1.678, -9.734, 3.158), (-1.678, -8.301, 3.158), (-1.678, -7.032, 3.158), (-1.678, -5.44, 3.158), (-1.678, -1.907e-06, 3.158), (-0.9719, -4.013, 2.228), (-1.678, -4.013, 3.158)], [], [(25, 20, 22, 26), (11, 13, 24, 23), (17, 15, 8, 10), (9, 7, 14, 12), (67, 59, 49, 48), (46, 47, 51, 50), (2, 3, 5, 4), (0, 1, 3, 2), (21, 19, 16, 18), (25, 43, 6, 20), (27, 29, 30, 28), (31, 32, 34, 33), (35, 36, 38, 37), (39, 41, 42, 40), (44, 45, 52, 60), (61, 53, 54, 62), (63, 55, 56, 64), (65, 57, 58, 66), (69, 68, 59, 67)])
me_cylinder_020.polygons.foreach_set('use_smooth', [True] * 19)
_uv = me_cylinder_020.uv_layers.new(name='UVMap')
_uv.uv.foreach_set('vector', [0.8438, 0.5701, 0.8438, 0.6401, 0.8125, 0.6401, 0.8125, 0.5701, 0.8125, 0.8593, 0.8438, 0.8593, 0.8438, 0.9275, 0.8125, 0.9275, 0.8125, 0.7339, 0.8438, 0.7339, 0.8438, 0.7652, 0.8125, 0.7652, 0.8125, 0.7964, 0.8438, 0.7964, 0.8438, 0.828, 0.8125, 0.828, 0.0, 0.0, 0.0, 0.0, 0.0, 0.0, 0.0, 0.0, 0.0, 0.0, 0.0, 0.0, 0.0, 0.0, 0.0, 0.0, 0.9688, 0.5, 0.9688, 1.0, 0.9375, 1.0, 0.9375, 0.5, 1.0, 0.5, 1.0, 1.0, 0.9688, 1.0, 0.9688, 0.5, 0.8125, 0.6713, 0.8438, 0.6713, 0.8437, 0.7026, 0.8125, 0.7026, 0.8438, 0.5701, 0.0, 0.0, 0.0, 0.0, 0.8438, 0.6401, 0.0, 0.0, 0.0, 0.0, 0.0, 0.0, 0.0, 0.0, 0.0, 0.0, 0.0, 0.0, 0.0, 0.0, 0.0, 0.0, 0.0, 0.0, 0.0, 0.0, 0.0, 0.0, 0.0, 0.0, 0.0, 0.0, 0.0, 0.0, 0.0, 0.0, 0.0, 0.0, 0.0, 0.0, 0.0, 0.0, 0.0, 0.0, 0.0, 0.0, 0.0, 0.0, 0.0, 0.0, 0.0, 0.0, 0.0, 0.0, 0.0, 0.0, 0.0, 0.0, 0.0, 0.0, 0.0, 0.0, 0.0, 0.0, 0.0, 0.0, 0.0, 0.0, 0.0, 0.0, 0.0, 0.0, 0.0, 0.0, 0.0, 0.0, 0.0, 0.0])
me_cylinder_020.materials.append(mat_material)
me_cylinder_020.use_remesh_fix_poles = True
me_cylinder_020.use_remesh_preserve_attributes = False
me_cylinder_020.use_mirror_vertex_groups = False
me_cylinder_020.update()
me_cylinder_020.normals_split_custom_set([tuple(v) for v in zip(*[iter([0.9232, 4.077e-08, 0.3842, 0.9232, 4.077e-08, 0.3842, 0.9523, 4.501e-08, 0.3052, 0.9523, 4.501e-08, 0.3052, 0.9523, 0.0, 0.3052, 0.9523, 0.0, 0.3052, 0.9523, 0.0, 0.3052, 0.9523, 0.0, 0.3052, 0.9523, 0.0, 0.3052, 0.9523, 0.0, 0.3052, 0.9523, 0.0, 0.3052, 0.9523, 0.0, 0.3052, 0.9523, 9.738e-08, 0.3052, 0.9523, 9.738e-08, 0.3052, 0.9523, 9.738e-08, 0.3052, 0.9523, 9.738e-08, 0.3052, 0.4445, 0.0, 0.8958, 0.4445, 0.0, 0.8958, 0.0, 0.0, 1.0, 0.0, 0.0, 1.0, 0.6562, 0.0, 0.7546, 0.6562, 0.0, 0.7546, 0.6562, 0.0, 0.7546, 0.6562, 0.0, 0.7546, 0.3598, 4.566e-08, 0.933, 0.3598, 4.566e-08, 0.933, 0.4717, 4.426e-08, 0.8817, 0.4717, 4.426e-08, 0.8817, 0.2423, 4.636e-08, 0.9702, 0.2423, 4.636e-08, 0.9702, 0.3598, 4.566e-08, 0.933, 0.3598, 4.566e-08, 0.933, 0.9523, 0.0, 0.3052, 0.9523, 0.0, 0.3052, 0.9523, 0.0, 0.3052, 0.9523, 0.0, 0.3052, 0.9232, 4.077e-08, 0.3842, 0.8876, 3.625e-08, 0.4605, 0.8876, 3.625e-08, 0.4605, 0.9232, 4.077e-08, 0.3842, -0.8876, 0.0, -0.4605, -0.8876, 0.0, -0.4605, -0.8876, 0.0, -0.4605, -0.8876, 0.0, -0.4605, 0.8876, 0.0, 0.4605, 0.8876, 0.0, 0.4605, 0.8876, 0.0, 0.4605, 0.8876, 0.0, 0.4605, 0.8876, 0.0, 0.4605, 0.8876, 0.0, 0.4605, 0.8876, 0.0, 0.4605, 0.8876, 0.0, 0.4605, -0.8876, 0.0, -0.4605, -0.8876, 0.0, -0.4605, -0.8876, 0.0, -0.4605, -0.8876, 0.0, -0.4605, 0.7964, 0.0, 0.6048, 0.7964, 0.0, 0.6048, 0.7964, 0.0, 0.6048, 0.7964, 0.0, 0.6048, 0.7964, 0.0, 0.6048, 0.7964, 0.0, 0.6048, 0.7964, 0.0, 0.6048, 0.7964, 0.0, 0.6048, 0.7964, 0.0, 0.6048, 0.7964, 0.0, 0.6048, 0.7964, 0.0, 0.6048, 0.7964, 0.0, 0.6048, 0.7964, 0.0, 0.6048, 0.7964, 0.0, 0.6048, 0.7964, 0.0, 0.6048, 0.7964, 0.0, 0.6048, 0.7964, 0.0, 0.6048, 0.7964, 0.0, 0.6048, 0.4445, 0.0, 0.8958, 0.4445, 0.0, 0.8958])] * 3)])
me_cylinder_007 = bpy.data.meshes.new('Cylinder.007')
me_cylinder_007.from_pydata([(0.02067, 0.9803, -3.792), (-0.9793, -0.01966, -3.792), (-0.9793, -0.01966, 0.0006835), (-0.9601, 0.1754, -3.792), (-0.9601, 0.1754, 0.0006835), (-0.9032, 0.363, -3.792), (-0.9032, 0.363, 0.0006835), (-0.8108, 0.5359, -3.792), (-0.8108, 0.5359, 0.0006835), (-0.6864, 0.6875, -3.792), (-0.6864, 0.6875, 0.0006835), (-0.5349, 0.8118, -3.792), (-0.5349, 0.8118, 0.0006835), (-0.362, 0.9042, -3.792), (-0.362, 0.9042, 0.0006835), (-0.1744, 0.9611, -3.792), (-0.9793, -0.01966, 0.0006839), (-0.9601, 0.1754, 0.0006839), (-0.9032, 0.363, 0.0006839), (-0.8108, 0.5359, 0.0006839), (-0.6864, 0.6875, 0.0006839), (-0.5349, 0.8118, 0.0006839), (-0.362, 0.9042, 0.0006839), (-0.1642, 0.9098, 0.0006839), (0.02067, 0.9803, -3.792), (-0.03137, 0.9229, 0.0006839), (0.02067, 0.8946, -3.792), (0.02067, 0.8946, 0.0006839), (-0.8987, -0.01966, 0.0006839), (-0.8987, -0.01966, -3.792), (-0.9088, 0.1652, 0.0006839), (-0.9219, 0.03238, 0.0006839), (-0.8549, 0.343, 0.0006839), (-0.7673, 0.5069, 0.0006839), (-0.6495, 0.6505, 0.0006839), (-0.5058, 0.7683, 0.0006839), (-0.1744, 0.9611, 0.0006839), (-0.342, 0.8559, 0.0006839), (0.02067, 0.9803, 0.0006839), (-0.03137, 0.9162, 0.0006839), (-0.9202, 0.03238, 0.0006839)], [], [(1, 2, 4, 3), (3, 4, 6, 5), (5, 6, 8, 7), (7, 8, 10, 9), (9, 10, 12, 11), (11, 12, 14, 13), (13, 22, 36, 15), (24, 38, 27, 26), (29, 28, 2, 1), (1, 3, 5, 7, 9, 11, 13, 15, 0, 24, 26, 29), (15, 36, 38, 0), (31, 30, 17, 16), (30, 32, 18, 17), (32, 33, 19, 18), (33, 34, 20, 19), (34, 35, 21, 20), (35, 37, 22, 21), (37, 23, 36, 22), (23, 25, 38, 36), (25, 39, 27, 38), (40, 31, 16, 28)])
_uv = me_cylinder_007.uv_layers.new(name='UVMap')
_uv.uv.foreach_set('vector', [0.25, 0.5, 0.25, 1.0, 0.2188, 1.0, 0.2188, 0.5, 0.2188, 0.5, 0.2188, 1.0, 0.1875, 1.0, 0.1875, 0.5, 0.1875, 0.5, 0.1875, 1.0, 0.1562, 1.0, 0.1562, 0.5, 0.1562, 0.5, 0.1562, 1.0, 0.125, 1.0, 0.125, 0.5, 0.125, 0.5, 0.125, 1.0, 0.09375, 1.0, 0.09375, 0.5, 0.09375, 0.5, 0.09375, 1.0, 0.0625, 1.0, 0.0625, 0.5, 0.0625, 0.5, 0.8125, 1.0, 0.7812, 1.0, 0.03125, 0.5, 0.7351, 0.625, 0.75, 1.0, 0.7649, 0.69, 0.7649, 0.625, 0.76, 0.625, 0.76, 0.69, 0.7649, 0.69, 0.7649, 0.625, 0.7649, 0.625, 0.2188, 0.5, 0.1875, 0.5, 0.1562, 0.5, 0.125, 0.5, 0.09375, 0.5, 0.0625, 0.5, 0.03125, 0.5, 0.0, 0.5, 0.7351, 0.625, 0.7649, 0.625, 0.76, 0.625, 0.03125, 0.5, 0.7812, 1.0, 0.75, 1.0, 0.0, 0.5, 0.5402, 0.5459, 0.7646, 0.7883, 0.9688, 1.0, 1.0, 1.0, 0.7646, 0.7883, 0.8199, 0.871, 0.9375, 1.0, 0.9688, 1.0, 0.8199, 0.871, 0.8248, 0.9032, 0.9062, 1.0, 0.9375, 1.0, 0.8248, 0.9032, 0.8139, 0.9187, 0.875, 1.0, 0.9062, 1.0, 0.8139, 0.9187, 0.7964, 0.9255, 0.8438, 1.0, 0.875, 1.0, 0.7964, 0.9255, 0.7764, 0.9248, 0.8125, 1.0, 0.8438, 1.0, 0.7764, 0.9248, 0.7578, 0.9101, 0.7812, 1.0, 0.8125, 1.0, 0.7578, 0.9101, 0.7538, 0.8538, 0.75, 1.0, 0.7812, 1.0, 0.7538, 0.8538, 0.753, 0.8343, 0.7649, 0.69, 0.75, 1.0, 0.5253, 0.5308, 0.5402, 0.5459, 1.0, 1.0, 0.0, 0.0])
me_cylinder_007.materials.append(mat_material)
me_cylinder_007.use_remesh_fix_poles = True
me_cylinder_007.use_remesh_preserve_attributes = False
me_cylinder_007.use_mirror_vertex_groups = False
me_cylinder_007.update()
me_cylinder_007.normals_split_custom_set([tuple(v) for v in zip(*[iter([-0.9952, 0.09802, -7.829e-09, -0.9952, 0.09802, -7.829e-09, -0.9952, 0.09802, -7.829e-09, -0.9952, 0.09802, -7.829e-09, -0.9569, 0.2903, -5.011e-09, -0.9569, 0.2903, -5.011e-09, -0.9569, 0.2903, -5.011e-09, -0.9569, 0.2903, -5.011e-09, -0.8819, 0.4714, -2.879e-09, -0.8819, 0.4714, -2.879e-09, -0.8819, 0.4714, -2.879e-09, -0.8819, 0.4714, -2.879e-09, -0.773, 0.6344, 0.0, -0.773, 0.6344, 0.0, -0.773, 0.6344, 0.0, -0.773, 0.6344, 0.0, -0.6344, 0.773, 0.0, -0.6344, 0.773, 0.0, -0.6344, 0.773, 0.0, -0.6344, 0.773, 0.0, -0.4714, 0.8819, 0.0, -0.4714, 0.8819, 0.0, -0.4714, 0.8819, 0.0, -0.4714, 0.8819, 0.0, -0.2903, 0.9569, 1.143e-07, -0.2903, 0.9569, 1.143e-07, -0.2903, 0.9569, 1.143e-07, -0.2903, 0.9569, 1.143e-07, 1.0, -1.006e-05, -2.014e-08, 1.0, -1.006e-05, -2.014e-08, 1.0, -1.006e-05, -2.014e-08, 1.0, -1.006e-05, -2.014e-08, -1.479e-06, -1.0, -3.159e-08, -1.479e-06, -1.0, -3.159e-08, -1.479e-06, -1.0, -3.159e-08, -1.479e-06, -1.0, -3.159e-08, 1.986e-06, -2.74e-06, -1.0, 1.986e-06, -2.74e-06, -1.0, 1.986e-06, -2.74e-06, -1.0, 1.986e-06, -2.74e-06, -1.0, 1.986e-06, -2.74e-06, -1.0, 1.986e-06, -2.74e-06, -1.0, 1.986e-06, -2.74e-06, -1.0, 1.986e-06, -2.74e-06, -1.0, 1.986e-06, -2.74e-06, -1.0, 1.986e-06, -2.74e-06, -1.0, 1.986e-06, -2.74e-06, -1.0, 1.986e-06, -2.74e-06, -1.0, -0.09802, 0.9952, 1.294e-07, -0.09802, 0.9952, 1.294e-07, -0.09802, 0.9952, 1.294e-07, -0.09802, 0.9952, 1.294e-07, 0.0, 0.0, 1.0, 0.0, 0.0, 1.0, 0.0, 0.0, 1.0, 0.0, 0.0, 1.0, 0.0, 0.0, 1.0, 0.0, 0.0, 1.0, 0.0, 0.0, 1.0, 0.0, 0.0, 1.0, -7.324e-10, 0.0, 1.0, -7.324e-10, 0.0, 1.0, -7.324e-10, 0.0, 1.0, -7.324e-10, 0.0, 1.0, 0.0, 0.0, 1.0, 0.0, 0.0, 1.0, 0.0, 0.0, 1.0, 0.0, 0.0, 1.0, 0.0, 0.0, 1.0, 0.0, 0.0, 1.0, 0.0, 0.0, 1.0, 0.0, 0.0, 1.0, 0.0, 0.0, 1.0, 0.0, 0.0, 1.0, 0.0, 0.0, 1.0, 0.0, 0.0, 1.0, 0.0, 0.0, 1.0, 0.0, 0.0, 1.0, 0.0, 0.0, 1.0, 0.0, 0.0, 1.0, 0.0, 0.0, 1.0, 0.0, 0.0, 1.0, 0.0, 0.0, 1.0, 0.0, 0.0, 1.0, 0.0, 0.0, 1.0, 0.0, 0.0, 1.0, 0.0, 0.0, 1.0, 0.0, 0.0, 1.0, 1.507e-09, 0.0, 1.0, 1.507e-09, 0.0, 1.0, 1.507e-09, 0.0, 1.0, 1.507e-09, 0.0, 1.0])] * 3)])
me_cylinder_008 = bpy.data.meshes.new('Cylinder.008')
me_cylinder_008.from_pydata([(-0.9392, 0.6646, -3.792), (-0.9392, 0.6646, 0.05404), (-0.8148, 0.8161, -3.792), (-0.8148, 0.8161, 0.05404), (-0.6633, 0.9405, -3.792), (-0.6633, 0.9405, 0.05404), (-0.8877, 0.6523, 0.05404), (-0.8877, 0.6523, -3.792), (-0.7655, 0.8061, -3.792), (-0.7655, 0.8061, 0.05404), (-0.8045, 0.7664, 0.05404), (-0.8045, 0.7664, -3.792), (-0.653, 0.8907, -3.792), (-0.653, 0.8907, 0.05404)], [], [(5, 4, 12, 13), (7, 6, 9, 8), (0, 1, 6, 7), (2, 0, 7, 8), (11, 10, 13, 12), (4, 2, 11, 12), (1, 3, 5, 13, 10, 9, 6), (1, 0, 2, 3), (2, 4, 5, 3)])
_uv = me_cylinder_008.uv_layers.new(name='UVMap')
_uv.uv.foreach_set('vector', [0.0, 0.0, 0.0, 0.0, 0.0, 0.0, 0.0, 0.0, 0.1562, 0.5, 0.1562, 1.0, 0.125, 1.0, 0.125, 0.5, 0.0, 0.0, 0.0, 0.0, 0.0, 0.0, 0.0, 0.0, 0.0, 0.0, 0.0, 0.0, 0.0, 0.0, 0.0, 0.0, 0.125, 0.5, 0.125, 1.0, 0.09375, 1.0, 0.09375, 0.5, 0.0, 0.0, 0.0, 0.0, 0.0, 0.0, 0.0, 0.0, 0.0, 0.0, 0.0, 0.0, 0.0, 0.0, 0.09375, 1.0, 0.125, 1.0, 0.125, 1.0, 0.0, 0.0, 0.0, 0.0, 0.0, 0.0, 0.0, 0.0, 0.125, 1.0, 0.0, 0.0, 0.0, 0.0, 0.0, 0.0, 0.0, 0.0])
me_cylinder_008.use_remesh_fix_poles = True
me_cylinder_008.use_remesh_preserve_attributes = False
me_cylinder_008.use_mirror_vertex_groups = False
me_cylinder_008.update()
me_cylinder_008.normals_split_custom_set([tuple(v) for v in zip(*[iter([-0.9792, -0.203, 4.77e-09, -0.9792, -0.203, 4.77e-09, -0.9792, -0.203, 4.77e-09, -0.9792, -0.203, 4.77e-09, -0.7831, 0.6219, -1.972e-08, -0.7831, 0.6219, -1.972e-08, -0.7831, 0.6219, -1.972e-08, -0.7831, 0.6219, -1.972e-08, 0.2324, 0.9726, -1.831e-08, 0.2324, 0.9726, -1.831e-08, 0.2324, 0.9726, -1.831e-08, 0.2324, 0.9726, -1.831e-08, 0.0, 0.0, 1.0, 0.0, 0.0, 1.0, 0.0, 0.0, 1.0, 0.0, 0.0, 1.0, -0.6344, 0.773, -1.976e-08, -0.6344, 0.773, -1.976e-08, -0.6344, 0.773, -1.976e-08, -0.6344, 0.773, -1.976e-08, 0.0, 0.0, 1.0, 0.0, 0.0, 1.0, 0.0, 0.0, 1.0, 0.0, 0.0, 1.0, -1.115e-07, 1.139e-07, -1.0, -1.115e-07, 1.139e-07, -1.0, -1.115e-07, 1.139e-07, -1.0, -1.115e-07, 1.139e-07, -1.0, -1.115e-07, 1.139e-07, -1.0, -1.115e-07, 1.139e-07, -1.0, -1.115e-07, 1.139e-07, -1.0, 0.773, -0.6344, 1.976e-08, 0.773, -0.6344, 1.976e-08, 0.773, -0.6344, 1.976e-08, 0.773, -0.6344, 1.976e-08, 0.6344, -0.773, 1.976e-08, 0.6344, -0.773, 1.976e-08, 0.6344, -0.773, 1.976e-08, 0.6344, -0.773, 1.976e-08])] * 3)])
me_cube_011 = bpy.data.meshes.new('Cube.011')
me_cube_011.from_pydata([(-4.768e-07, 0.0, 1.192e-07), (-3.135e-06, -0.04192, 3.742), (-3.388e-06, 14.98, 3.742), (-9.537e-07, 15.0, 2.384e-07), (-3.158e-06, 1.324, 3.742), (-3.181e-06, 2.69, 3.742), (-3.204e-06, 4.055, 3.742), (-3.227e-06, 5.421, 3.742), (-3.25e-06, 6.787, 3.742), (-3.273e-06, 8.153, 3.742), (-3.296e-06, 9.518, 3.742), (-3.319e-06, 10.88, 3.742), (-3.342e-06, 12.25, 3.742), (-3.365e-06, 13.62, 3.742), (-5.201e-07, 1.364, 1.192e-07), (-5.635e-07, 2.727, 1.192e-07), (-6.068e-07, 4.091, 1.192e-07), (-6.501e-07, 5.454, 1.192e-07), (-6.934e-07, 6.818, 1.192e-07), (-7.367e-07, 8.181, 1.192e-07), (-7.8e-07, 9.545, 1.192e-07), (-8.233e-07, 10.91, 1.192e-07), (-8.668e-07, 12.27, 1.192e-07), (-9.104e-07, 13.64, 2.384e-07)], [], [(23, 3, 2, 13), (0, 14, 4, 1), (14, 15, 5, 4), (15, 16, 6, 5), (16, 17, 7, 6), (17, 18, 8, 7), (18, 19, 9, 8), (19, 20, 10, 9), (20, 21, 11, 10), (21, 22, 12, 11), (22, 23, 13, 12)])
_uv = me_cube_011.uv_layers.new(name='UVMap')
_uv.uv.foreach_set('vector', [0.0, 0.0, 0.0, 0.0, 0.0, 0.0, 0.0, 0.0, 0.0, 0.0, 0.0, 0.0, 0.0, 0.0, 0.0, 0.0, 0.0, 0.0, 0.0, 0.0, 0.0, 0.0, 0.0, 0.0, 0.0, 0.0, 0.0, 0.0, 0.0, 0.0, 0.0, 0.0, 0.0, 0.0, 0.0, 0.0, 0.0, 0.0, 0.0, 0.0, 0.0, 0.0, 0.0, 0.0, 0.0, 0.0, 0.0, 0.0, 0.0, 0.0, 0.0, 0.0, 0.0, 0.0, 0.0, 0.0, 0.0, 0.0, 0.0, 0.0, 0.0, 0.0, 0.0, 0.0, 0.0, 0.0, 0.0, 0.0, 0.0, 0.0, 0.0, 0.0, 0.0, 0.0, 0.0, 0.0, 0.0, 0.0, 0.0, 0.0, 0.0, 0.0, 0.0, 0.0, 0.0, 0.0, 0.0, 0.0])
me_cube_011.use_remesh_fix_poles = True
me_cube_011.use_remesh_preserve_attributes = False
me_cube_011.use_mirror_vertex_groups = False
me_cube_011.update()
me_cube_011.normals_split_custom_set([tuple(v) for v in zip(*[iter([1.0, 2.423e-08, 6.534e-07, 1.0, 2.423e-08, 6.534e-07, 1.0, 2.423e-08, 6.534e-07, 1.0, 2.423e-08, 6.534e-07, 1.0, 2.431e-08, 7.079e-07, 1.0, 2.431e-08, 7.079e-07, 1.0, 2.431e-08, 7.079e-07, 1.0, 2.431e-08, 7.079e-07, 1.0, 2.431e-08, 7.025e-07, 1.0, 2.431e-08, 7.025e-07, 1.0, 2.431e-08, 7.025e-07, 1.0, 2.431e-08, 7.025e-07, 1.0, 2.431e-08, 6.971e-07, 1.0, 2.431e-08, 6.971e-07, 1.0, 2.431e-08, 6.971e-07, 1.0, 2.431e-08, 6.971e-07, 1.0, 2.431e-08, 6.917e-07, 1.0, 2.431e-08, 6.917e-07, 1.0, 2.431e-08, 6.917e-07, 1.0, 2.431e-08, 6.917e-07, 1.0, 2.431e-08, 6.862e-07, 1.0, 2.431e-08, 6.862e-07, 1.0, 2.431e-08, 6.862e-07, 1.0, 2.431e-08, 6.862e-07, 1.0, 2.431e-08, 6.808e-07, 1.0, 2.431e-08, 6.808e-07, 1.0, 2.431e-08, 6.808e-07, 1.0, 2.431e-08, 6.808e-07, 1.0, 2.423e-08, 6.753e-07, 1.0, 2.423e-08, 6.753e-07, 1.0, 2.423e-08, 6.753e-07, 1.0, 2.423e-08, 6.753e-07, 1.0, 2.423e-08, 6.699e-07, 1.0, 2.423e-08, 6.699e-07, 1.0, 2.423e-08, 6.699e-07, 1.0, 2.423e-08, 6.699e-07, 1.0, 2.44e-08, 6.644e-07, 1.0, 2.44e-08, 6.644e-07, 1.0, 2.44e-08, 6.644e-07, 1.0, 2.44e-08, 6.644e-07, 1.0, 2.44e-08, 6.589e-07, 1.0, 2.44e-08, 6.589e-07, 1.0, 2.44e-08, 6.589e-07, 1.0, 2.44e-08, 6.589e-07])] * 3)])
me_cube_003 = bpy.data.meshes.new('Cube.003')
me_cube_003.from_pydata([(-0.4755, -2.166e-06, -7.469), (-0.4755, 1.487e-06, 19.32), (-0.4755, 2.0, -7.469), (-0.4755, 2.0, 19.32), (9.537e-07, -2.166e-06, -7.469), (9.537e-07, 1.487e-06, 19.32), (9.537e-07, 2.0, -7.469), (9.537e-07, 2.0, 19.32), (-0.4755, 1.0, -7.469), (-0.4755, 1.0, 19.32), (9.537e-07, 1.0, -7.469), (9.537e-07, 1.0, 19.32)], [], [(8, 9, 3, 2), (2, 3, 7, 6), (10, 11, 5, 4), (4, 5, 1, 0), (8, 10, 4, 0), (11, 9, 1, 5), (7, 3, 9, 11), (2, 6, 10, 8), (6, 7, 11, 10), (0, 1, 9, 8)])
_uv = me_cube_003.uv_layers.new(name='UVMap')
_uv.uv.foreach_set('vector', [0.375, 0.125, 0.625, 0.125, 0.625, 0.25, 0.375, 0.25, 0.375, 0.25, 0.625, 0.25, 0.625, 0.5, 0.375, 0.5, 0.375, 0.625, 0.625, 0.625, 0.625, 0.75, 0.375, 0.75, 0.375, 0.75, 0.625, 0.75, 0.625, 1.0, 0.375, 1.0, 0.125, 0.625, 0.375, 0.625, 0.375, 0.75, 0.125, 0.75, 0.625, 0.625, 0.875, 0.625, 0.875, 0.75, 0.625, 0.75, 0.625, 0.5, 0.875, 0.5, 0.875, 0.625, 0.625, 0.625, 0.125, 0.5, 0.375, 0.5, 0.375, 0.625, 0.125, 0.625, 0.375, 0.5, 0.625, 0.5, 0.625, 0.625, 0.375, 0.625, 0.375, 0.0, 0.625, 0.0, 0.625, 0.125, 0.375, 0.125])
me_cube_003.use_remesh_fix_poles = True
me_cube_003.use_remesh_preserve_attributes = False
me_cube_003.use_mirror_vertex_groups = False
me_cube_003.update()

# ---- objects
ob_sun = bpy.data.objects.new('Sun', light_sun)
ob_sun_001 = bpy.data.objects.new('Sun.001', light_sun_001)
ob_sun_002 = bpy.data.objects.new('Sun.002', light_sun_002)
ob_camera = bpy.data.objects.new('Camera', cam_camera)
ob_empty_at_ground_level_centre_of_landward_entrance = bpy.data.objects.new('Empty at ground level centre of landward entrance', None)
ob_circle = bpy.data.objects.new('Circle', me_circle)
ob_empty_omphalos_long_shot_from_south = bpy.data.objects.new('Empty omphalos long shot from south', None)
ob_empty_200m_mark_deck_level = bpy.data.objects.new('Empty 200m mark deck level', None)
ob_long_shot_from_the_south_sketch = bpy.data.objects.new('long shot from the south sketch', None)
ob_legs_substructure_and_landing_stage = bpy.data.objects.new('legs substructure and landing stage', None)
ob_towers_001 = bpy.data.objects.new('Towers.001', None)
ob_empty_pier_omphalos = bpy.data.objects.new('Empty pier omphalos', None)
ob_shelters_huts_shops_kiosks = bpy.data.objects.new('Shelters huts shops kiosks', None)
ob_railings__decking = bpy.data.objects.new('Railings, decking', None)
ob_legs_substructure_and_landing_stage_001 = bpy.data.objects.new('legs substructure and landing stage.001', None)
ob_liquid_domain = bpy.data.objects.new('Liquid Domain', me_cube_001)
ob_camera_001 = bpy.data.objects.new('Camera.001', cam_camera_001)
ob_tower_frame = bpy.data.objects.new('Tower frame', me_cube_002)
ob_empty = bpy.data.objects.new('Empty', None)
ob_empty_001 = bpy.data.objects.new('Empty.001', None)
ob_towers = bpy.data.objects.new('Towers', None)
ob_east_west_deck_to_barrel_wall_up_baton_010 = bpy.data.objects.new('east west deck to barrel wall up baton.010', me_cube)
ob_porticos_and_facades = bpy.data.objects.new('Porticos and facades', None)
ob_porticos_and_facades_001 = bpy.data.objects.new('Porticos and facades.001', None)
ob_empty_seaward_entrance = bpy.data.objects.new('Empty seaward entrance', None)
ob_empty_centre_of_tower_cupolas = bpy.data.objects.new('Empty centre of tower cupolas', None)
ob_empty_base_of_source_tower = bpy.data.objects.new('Empty base of source tower', None)
ob_empty_for_scaling_roof_and_gables = bpy.data.objects.new('Empty for scaling roof and gables', None)
ob_empty_for_reflecting_gables_instance = bpy.data.objects.new('Empty for reflecting gables instance', None)
ob_curved_gable_roof_south_1 = bpy.data.objects.new('Curved gable roof south 1', me_circle_001)
ob_cube_gables_south_1 = bpy.data.objects.new('Cube gables south 1', me_cube_005)
ob_cube_gables_south_1_003 = bpy.data.objects.new('Cube gables south 1.003', me_cube_005)
ob_cube_gables_south_1_004 = bpy.data.objects.new('Cube gables south 1.004', me_cube_005)
ob_cube_gables_south_1_005 = bpy.data.objects.new('Cube gables south 1.005', me_cube_005)
ob_curved_gable_roof_south_1_001 = bpy.data.objects.new('Curved gable roof south 1.001', me_circle_001)
ob_curved_gable_roof_south_1_002 = bpy.data.objects.new('Curved gable roof south 1.002', me_circle_001)
ob_curved_gable_roof_south_1_003 = bpy.data.objects.new('Curved gable roof south 1.003', me_circle_001)
ob_curved_gable_roof_south_1_004 = bpy.data.objects.new('Curved gable roof south 1.004', me_circle_001)
ob_cube_gables_south_1_006 = bpy.data.objects.new('Cube gables south 1.006', me_cube_005)
ob_cube_gables_south_1_009 = bpy.data.objects.new('Cube gables south 1.009', me_cube_005)
ob_cube_gables_south_1_010 = bpy.data.objects.new('Cube gables south 1.010', me_cube_005)
ob_cube_gables_south_1_011 = bpy.data.objects.new('Cube gables south 1.011', me_cube_005)
ob_curved_gable_roof_south_1_005 = bpy.data.objects.new('Curved gable roof south 1.005', me_circle_001)
ob_curved_gable_roof_south_1_006 = bpy.data.objects.new('Curved gable roof south 1.006', me_circle_001)
ob_curved_gable_roof_south_1_007 = bpy.data.objects.new('Curved gable roof south 1.007', me_circle_001)
ob_barrel_roof_end_east = bpy.data.objects.new('barrel roof end east', me_cylinder_011)
ob_cylinder_pavilion_main_roof_north = bpy.data.objects.new('Cylinder pavilion main roof north', me_cylinder_020)
ob_roof_emphalos = bpy.data.objects.new('roof emphalos', None)
ob_cylinder_pavilion_middle_roof = bpy.data.objects.new('Cylinder pavilion middle roof', me_cylinder_007)
ob_cylinder_pavilion_top_roof = bpy.data.objects.new('Cylinder pavilion top roof', me_cylinder_008)
ob_pavilion__east_west_deck_level_wall = bpy.data.objects.new('pavilion  east west deck level wall', me_cube_011)
ob_east_west_deck_to_barrel_wall_up_baton = bpy.data.objects.new('east west deck to barrel wall up baton', me_cube)
ob_east_west_deck_to_barrel_wall_up_baton_001 = bpy.data.objects.new('east west deck to barrel wall up baton.001', me_cube)
ob_east_west_deck_to_barrel_wall_up_baton_002 = bpy.data.objects.new('east west deck to barrel wall up baton.002', me_cube)
ob_east_west_deck_to_barrel_wall_up_baton_003 = bpy.data.objects.new('east west deck to barrel wall up baton.003', me_cube)
ob_east_west_deck_to_barrel_wall_up_baton_004 = bpy.data.objects.new('east west deck to barrel wall up baton.004', me_cube)
ob_east_west_deck_to_barrel_wall_up_baton_006 = bpy.data.objects.new('east west deck to barrel wall up baton.006', me_cube)
ob_east_west_deck_to_barrel_wall_up_baton_007 = bpy.data.objects.new('east west deck to barrel wall up baton.007', me_cube)
ob_east_west_deck_to_barrel_wall_up_baton_008 = bpy.data.objects.new('east west deck to barrel wall up baton.008', me_cube)
ob_east_west_deck_to_barrel_wall_up_baton_009 = bpy.data.objects.new('east west deck to barrel wall up baton.009', me_cube)
ob_east_west_deck_to_barrel_wall_up_baton_005 = bpy.data.objects.new('east west deck to barrel wall up baton.005', me_cube)
ob_empty_emphalos_east_west_walls_deck_to_barrel = bpy.data.objects.new('Empty emphalos east west walls deck to barrel', None)
ob_pavilion__east_west_deck_level_wall_001 = bpy.data.objects.new('pavilion  east west deck level wall.001', me_cube_011)
ob_east_west_deck_to_barrel_wall_up_baton_011 = bpy.data.objects.new('east west deck to barrel wall up baton.011', me_cube)
ob_east_west_deck_to_barrel_wall_up_baton_012 = bpy.data.objects.new('east west deck to barrel wall up baton.012', me_cube)
ob_east_west_deck_to_barrel_wall_up_baton_013 = bpy.data.objects.new('east west deck to barrel wall up baton.013', me_cube)
ob_east_west_deck_to_barrel_wall_up_baton_014 = bpy.data.objects.new('east west deck to barrel wall up baton.014', me_cube)
ob_east_west_deck_to_barrel_wall_up_baton_015 = bpy.data.objects.new('east west deck to barrel wall up baton.015', me_cube)
ob_east_west_deck_to_barrel_wall_up_baton_016 = bpy.data.objects.new('east west deck to barrel wall up baton.016', me_cube)
ob_east_west_deck_to_barrel_wall_up_baton_017 = bpy.data.objects.new('east west deck to barrel wall up baton.017', me_cube)
ob_east_west_deck_to_barrel_wall_up_baton_018 = bpy.data.objects.new('east west deck to barrel wall up baton.018', me_cube)
ob_east_west_deck_to_barrel_wall_up_baton_019 = bpy.data.objects.new('east west deck to barrel wall up baton.019', me_cube)
ob_east_west_deck_to_barrel_wall_up_baton_020 = bpy.data.objects.new('east west deck to barrel wall up baton.020', me_cube)
ob_empty_emphalos_east_west_walls_deck_to_barrel_001 = bpy.data.objects.new('Empty emphalos east west walls deck to barrel.001', None)
ob_empty_002 = bpy.data.objects.new('Empty.002', None)
ob_north_south_barrel_base_baton__north = bpy.data.objects.new('north-south barrel base baton  north', me_cube_003)
ob_rig0001__front_entrance = bpy.data.objects.new('Rig0001- front entrance', None)
ob_rig0032_facade_south_west_above = bpy.data.objects.new('rig0032 facade south west above', None)
ob_rig0040_ls_from_the_south = bpy.data.objects.new('Rig0040 ls from the south', None)
ob_rig0050_70s_substructure_from_south_components = bpy.data.objects.new('Rig0050 70s substructure from south components', None)
ob_rig0060_pavilion_legs_se_components = bpy.data.objects.new('Rig0060 Pavilion legs SE components', None)
ob_rig0070_under_pav_from_se_components = bpy.data.objects.new('Rig0070 under pav from SE components', None)
ob_rig0100_google_pavilion_above_ne____components = bpy.data.objects.new('Rig0100 Google pavilion above NE  - components', None)
ob_rig0110_pavilion_from_above_closer_components = bpy.data.objects.new('Rig0110 pavilion from above closer-components', None)

# ---- transforms, parenting, visibility, modifiers, constraints
ob_sun.parent = ob_empty_pier_omphalos
ob_sun.matrix_parent_inverse = Matrix(((1.0, -0.0, 0.0, -0.0), (-0.0, 1.0, -0.0, 0.0), (0.0, -0.0, 1.0, -24.95), (-0.0, 0.0, -0.0, 1.0)))
ob_sun.location = (18.02, -24.25, 75.2)
ob_sun.scale = (0.887, 0.887, 0.887)
ob_sun.lineart.crease_threshold = 0.0
ob_sun_001.parent = ob_empty_pier_omphalos
ob_sun_001.matrix_parent_inverse = Matrix(((1.0, -0.0, 0.0, -0.0), (-0.0, 1.0, -0.0, 0.0), (0.0, -0.0, 1.0, -24.95), (-0.0, 0.0, -0.0, 1.0)))
ob_sun_001.location = (3.63, 48.78, 28.27)
ob_sun_001.rotation_euler = (1.576, 0.4557, -1.613)
ob_sun_001.scale = (0.887, 0.887, 0.887)
ob_sun_001.lineart.crease_threshold = 0.0
ob_sun_002.parent = ob_empty_pier_omphalos
ob_sun_002.matrix_parent_inverse = Matrix(((1.0, -0.0, 0.0, -0.0), (-0.0, 1.0, -0.0, 0.0), (0.0, -0.0, 1.0, -24.95), (-0.0, 0.0, -0.0, 1.0)))
ob_sun_002.location = (3.63, 23.22, 25.24)
ob_sun_002.rotation_euler = (1.576, 0.4557, -1.613)
ob_sun_002.scale = (0.887, 0.887, 0.887)
ob_sun_002.lineart.crease_threshold = 0.0
ob_camera.parent = ob_empty_pier_omphalos
ob_camera.matrix_parent_inverse = Matrix(((1.0, -0.0, 0.0, -0.0), (-0.0, 1.0, -0.0, 0.0), (0.0, -0.0, 1.0, -24.95), (-0.0, 0.0, -0.0, 1.0)))
ob_camera.location = (58.07, 219.5, 20.68)
ob_camera.rotation_euler = (1.532, 1.939e-07, 8.737)
ob_camera.scale = (1.0, 1.0, 1.0)
ob_camera.lineart.crease_threshold = 0.0
ob_empty_at_ground_level_centre_of_landward_entrance.parent = ob_empty_pier_omphalos
ob_empty_at_ground_level_centre_of_landward_entrance.matrix_parent_inverse = Matrix(((1.0, -0.0, 0.0, -0.0), (-0.0, 1.0, -0.0, 0.0), (0.0, -0.0, 1.0, -24.95), (-0.0, 0.0, -0.0, 1.0)))
ob_empty_at_ground_level_centre_of_landward_entrance.location = (0.0, 0.0, 24.41)
ob_empty_at_ground_level_centre_of_landward_entrance.scale = (0.9924, 0.9924, 0.7441)
ob_empty_at_ground_level_centre_of_landward_entrance.lineart.crease_threshold = 0.0
ob_circle.parent = ob_empty_pier_omphalos
ob_circle.matrix_parent_inverse = Matrix(((1.0, -0.0, 0.0, -0.0), (-0.0, 1.0, -0.0, 0.0), (0.0, -0.0, 1.0, -24.95), (-0.0, 0.0, -0.0, 1.0)))
ob_circle.location = (0.0, 0.0, 24.41)
ob_circle.rotation_euler = (1.571, -0.0, 0.0)
ob_circle.scale = (9.936, 9.936, 9.936)
ob_circle.lineart.crease_threshold = 0.0
ob_empty_omphalos_long_shot_from_south.parent = ob_empty_pier_omphalos
ob_empty_omphalos_long_shot_from_south.matrix_parent_inverse = Matrix(((1.0, -0.0, 0.0, -0.0), (-0.0, 1.0, -0.0, 0.0), (0.0, -0.0, 1.0, -24.95), (-0.0, 0.0, -0.0, 1.0)))
ob_empty_omphalos_long_shot_from_south.location = (-2.272e-07, 0.0, 24.41)
ob_empty_omphalos_long_shot_from_south.scale = (1.028, 1.028, 1.028)
ob_empty_omphalos_long_shot_from_south.lineart.crease_threshold = 0.0
ob_empty_200m_mark_deck_level.parent = ob_empty_pier_omphalos
ob_empty_200m_mark_deck_level.matrix_parent_inverse = Matrix(((1.0, -0.0, 0.0, -0.0), (-0.0, 1.0, -0.0, 0.0), (0.0, -0.0, 1.0, -24.95), (-0.0, 0.0, -0.0, 1.0)))
ob_empty_200m_mark_deck_level.location = (0.0, 200.0, 24.41)
ob_empty_200m_mark_deck_level.scale = (1.023, 1.013, 0.7593)
ob_empty_200m_mark_deck_level.lineart.crease_threshold = 0.0
ob_long_shot_from_the_south_sketch.parent = ob_empty_pier_omphalos
ob_long_shot_from_the_south_sketch.matrix_parent_inverse = Matrix(((1.0, -0.0, 0.0, -0.0), (-0.0, 1.0, -0.0, 0.0), (0.0, -0.0, 1.0, -24.95), (-0.0, 0.0, -0.0, 1.0)))
ob_long_shot_from_the_south_sketch.location = (0.0, 0.0, 24.0)
ob_long_shot_from_the_south_sketch.instance_type = 'COLLECTION'
ob_long_shot_from_the_south_sketch.lineart.crease_threshold = 0.0
ob_legs_substructure_and_landing_stage.parent = ob_empty_pier_omphalos
ob_legs_substructure_and_landing_stage.matrix_parent_inverse = Matrix(((1.0, -0.0, 0.0, -0.0), (-0.0, 1.0, -0.0, 0.0), (0.0, -0.0, 1.0, -24.95), (-0.0, 0.0, -0.0, 1.0)))
ob_legs_substructure_and_landing_stage.location = (0.0, 0.0, 0.0)
ob_legs_substructure_and_landing_stage.delta_location = (0.0, 0.0, 24.95)
ob_legs_substructure_and_landing_stage.instance_type = 'COLLECTION'
ob_legs_substructure_and_landing_stage.lineart.crease_threshold = 0.0
ob_towers_001.parent = ob_empty_pier_omphalos
ob_towers_001.matrix_parent_inverse = Matrix(((1.0, -0.0, 0.0, -0.0), (-0.0, 1.0, -0.0, 0.0), (0.0, -0.0, 1.0, -24.95), (-0.0, 0.0, -0.0, 1.0)))
ob_towers_001.location = (0.0, 0.0, 0.0)
ob_towers_001.delta_location = (0.0, 0.0, 24.95)
ob_towers_001.instance_type = 'COLLECTION'
ob_towers_001.lineart.crease_threshold = 0.0
ob_empty_pier_omphalos.location = (0.0, 0.0, 0.0)
ob_empty_pier_omphalos.lineart.crease_threshold = 0.0
ob_shelters_huts_shops_kiosks.location = (0.0, 0.0, 0.0)
ob_shelters_huts_shops_kiosks.instance_type = 'COLLECTION'
ob_shelters_huts_shops_kiosks.lineart.crease_threshold = 0.0
ob_railings__decking.location = (0.0, 0.0, 0.0)
ob_railings__decking.instance_type = 'COLLECTION'
ob_railings__decking.lineart.crease_threshold = 0.0
ob_legs_substructure_and_landing_stage_001.location = (0.0, 0.0, 0.0)
ob_legs_substructure_and_landing_stage_001.instance_type = 'COLLECTION'
ob_legs_substructure_and_landing_stage_001.lineart.crease_threshold = 0.0
ob_liquid_domain.location = (0.7225, 17.58, 4.496)
ob_liquid_domain.scale = (9.52, 18.59, 9.143)
ob_liquid_domain.display_type = 'SOLID'
ob_liquid_domain.lineart.crease_threshold = 0.0
_m = ob_liquid_domain.modifiers.new('Fluid', 'FLUID')
_m.fluid_type = 'DOMAIN'
_m = ob_liquid_domain.modifiers.new('Liquid Particle System', 'PARTICLE_SYSTEM')
ob_camera_001.location = (7.696, 11.47, 2.256)
ob_camera_001.rotation_euler = (-1.39, -1.148e-06, 2.528)
ob_camera_001.lineart.crease_threshold = 0.0
ob_tower_frame.location = (-19.39, 30.67, -12.31)
ob_tower_frame.scale = (1.524, 1.524, 1.143)
ob_tower_frame.delta_location = (13.65, -0.2498, 12.2)
ob_tower_frame.delta_scale = (1.736, 1.736, 3.873)
ob_tower_frame.hide_render = True
ob_tower_frame.display_type = 'WIRE'
ob_tower_frame.lineart.crease_threshold = 0.0
_m = ob_tower_frame.modifiers.new('Mirror', 'MIRROR')
_m = ob_tower_frame.modifiers.new('Mirror.001', 'MIRROR')
_m.use_axis = (False, True, False)
ob_empty.parent = ob_empty_001
ob_empty.location = (0.0, 0.0, 0.0)
ob_empty.delta_location = (0.00774, 17.8, 15.48)
ob_empty.lineart.crease_threshold = 0.0
ob_empty_001.location = (0.0, 0.0, 0.0)
ob_empty_001.lineart.crease_threshold = 0.0
ob_towers.location = (0.0, 0.0, 0.0)
ob_towers.instance_type = 'COLLECTION'
ob_towers.lineart.crease_threshold = 0.0
ob_east_west_deck_to_barrel_wall_up_baton_010.parent = ob_pavilion__east_west_deck_level_wall
ob_east_west_deck_to_barrel_wall_up_baton_010.matrix_parent_inverse = Matrix(((-0.6563, 0.0, -0.0, -4.738), (0.0, 0.5585, 0.0, -2.506), (-0.0, -0.0, 0.8752, -0.2718), (0.0, -0.0, -0.0, 1.0)))
ob_east_west_deck_to_barrel_wall_up_baton_010.location = (-9.255, 19.11, 2.448)
ob_east_west_deck_to_barrel_wall_up_baton_010.rotation_euler = (3.142, -0.0, 0.0)
ob_east_west_deck_to_barrel_wall_up_baton_010.scale = (-1.0, -0.2694, -1.0)
ob_east_west_deck_to_barrel_wall_up_baton_010.lineart.crease_threshold = 0.0
ob_porticos_and_facades.location = (0.0, 0.0, 0.0)
ob_porticos_and_facades.instance_type = 'COLLECTION'
ob_porticos_and_facades.lineart.crease_threshold = 0.0
ob_porticos_and_facades_001.location = (0.0, 0.0, 0.0)
ob_porticos_and_facades_001.instance_type = 'COLLECTION'
ob_porticos_and_facades_001.lineart.crease_threshold = 0.0
ob_empty_seaward_entrance.parent = ob_empty_001
ob_empty_seaward_entrance.location = (0.0, 0.0, 0.0)
ob_empty_seaward_entrance.delta_location = (0.007499, 32.88, -0.8907)
ob_empty_seaward_entrance.delta_scale = (0.8505, 0.8505, 0.6377)
ob_empty_seaward_entrance.empty_display_size = 1.792
ob_empty_seaward_entrance.lineart.crease_threshold = 0.0
ob_empty_centre_of_tower_cupolas.parent = ob_empty_001
ob_empty_centre_of_tower_cupolas.location = (0.0, 0.0, 0.0)
ob_empty_centre_of_tower_cupolas.delta_location = (0.03063, 16.17, 1.091)
ob_empty_centre_of_tower_cupolas.delta_rotation_euler = (-0.0, -3.142, -0.0)
ob_empty_centre_of_tower_cupolas.delta_scale = (-1.524, -1.524, -1.143)
ob_empty_centre_of_tower_cupolas.lineart.crease_threshold = 0.0
ob_empty_base_of_source_tower.parent = ob_empty_001
ob_empty_base_of_source_tower.location = (0.0, 0.0, 0.0)
ob_empty_base_of_source_tower.delta_location = (3.363, 4.485, -0.8999)
ob_empty_base_of_source_tower.delta_scale = (1.524, 1.524, 1.143)
ob_empty_base_of_source_tower.lineart.crease_threshold = 0.0
ob_empty_for_scaling_roof_and_gables.parent = ob_empty_001
ob_empty_for_scaling_roof_and_gables.location = (0.0, 0.0, 0.0)
ob_empty_for_scaling_roof_and_gables.delta_location = (0.01644, 16.36, 1.091)
ob_empty_for_scaling_roof_and_gables.delta_scale = (1.524, 1.524, 1.143)
ob_empty_for_scaling_roof_and_gables.lineart.crease_threshold = 0.0
ob_empty_for_reflecting_gables_instance.parent = ob_empty_001
ob_empty_for_reflecting_gables_instance.location = (0.0, 0.0, 0.0)
ob_empty_for_reflecting_gables_instance.scale = (-1.0, 1.0, 1.0)
ob_empty_for_reflecting_gables_instance.delta_location = (-0.01419, 16.36, 1.091)
ob_empty_for_reflecting_gables_instance.delta_scale = (1.524, 1.524, 1.143)
ob_empty_for_reflecting_gables_instance.lineart.crease_threshold = 0.0
ob_curved_gable_roof_south_1.parent = ob_empty_001
ob_curved_gable_roof_south_1.location = (7.528, 10.56, 8.16)
ob_curved_gable_roof_south_1.delta_rotation_euler = (1.571, 3.874e-07, 1.571)
ob_curved_gable_roof_south_1.delta_scale = (1.596, 1.197, 1.596)
ob_curved_gable_roof_south_1.lineart.crease_threshold = 0.0
ob_cube_gables_south_1.parent = ob_empty_001
ob_cube_gables_south_1.location = (7.695, 9.372, 2.448)
ob_cube_gables_south_1.delta_location = (0.000577, -0.03507, -0.08838)
ob_cube_gables_south_1.delta_scale = (4.625, 1.524, 1.015)
ob_cube_gables_south_1.lineart.crease_threshold = 0.0
ob_cube_gables_south_1_003.parent = ob_empty_001
ob_cube_gables_south_1_003.location = (7.695, 14.26, 2.448)
ob_cube_gables_south_1_003.delta_location = (0.000577, -0.03507, -0.08838)
ob_cube_gables_south_1_003.delta_scale = (4.625, 1.524, 1.015)
ob_cube_gables_south_1_003.lineart.crease_threshold = 0.0
ob_cube_gables_south_1_004.parent = ob_empty_001
ob_cube_gables_south_1_004.location = (7.695, 19.14, 2.448)
ob_cube_gables_south_1_004.delta_location = (0.000577, -0.03507, -0.08838)
ob_cube_gables_south_1_004.delta_scale = (4.625, 1.524, 1.015)
ob_cube_gables_south_1_004.lineart.crease_threshold = 0.0
ob_cube_gables_south_1_005.parent = ob_empty_001
ob_cube_gables_south_1_005.location = (7.695, 24.03, 2.448)
ob_cube_gables_south_1_005.delta_location = (0.000577, -0.03507, -0.08838)
ob_cube_gables_south_1_005.delta_scale = (4.625, 1.524, 1.015)
ob_cube_gables_south_1_005.lineart.crease_threshold = 0.0
ob_curved_gable_roof_south_1_001.parent = ob_empty_001
ob_curved_gable_roof_south_1_001.location = (7.528, 15.44, 8.16)
ob_curved_gable_roof_south_1_001.delta_rotation_euler = (1.571, 3.874e-07, 1.571)
ob_curved_gable_roof_south_1_001.delta_scale = (1.596, 1.197, 1.596)
ob_curved_gable_roof_south_1_001.lineart.crease_threshold = 0.0
ob_curved_gable_roof_south_1_002.parent = ob_empty_001
ob_curved_gable_roof_south_1_002.location = (7.528, 20.33, 8.16)
ob_curved_gable_roof_south_1_002.delta_rotation_euler = (1.571, 3.874e-07, 1.571)
ob_curved_gable_roof_south_1_002.delta_scale = (1.596, 1.197, 1.596)
ob_curved_gable_roof_south_1_002.lineart.crease_threshold = 0.0
ob_curved_gable_roof_south_1_003.parent = ob_empty_001
ob_curved_gable_roof_south_1_003.location = (7.528, 25.22, 8.16)
ob_curved_gable_roof_south_1_003.delta_rotation_euler = (1.571, 3.874e-07, 1.571)
ob_curved_gable_roof_south_1_003.delta_scale = (1.596, 1.197, 1.596)
ob_curved_gable_roof_south_1_003.lineart.crease_threshold = 0.0
ob_curved_gable_roof_south_1_004.parent = ob_empty_for_reflecting_gables_instance
ob_curved_gable_roof_south_1_004.matrix_parent_inverse = Matrix(((0.6563, -0.0, 0.0, 0.009313), (-0.0, 0.6563, -0.0, -10.74), (0.0, 0.0, 0.8752, -0.9545), (-0.0, 0.0, -0.0, 1.0)))
ob_curved_gable_roof_south_1_004.location = (7.528, 10.56, 8.16)
ob_curved_gable_roof_south_1_004.delta_rotation_euler = (1.571, 3.874e-07, 1.571)
ob_curved_gable_roof_south_1_004.delta_scale = (1.596, 1.197, 1.596)
ob_curved_gable_roof_south_1_004.lineart.crease_threshold = 0.0
ob_cube_gables_south_1_006.parent = ob_empty_for_reflecting_gables_instance
ob_cube_gables_south_1_006.matrix_parent_inverse = Matrix(((0.6563, -0.0, 0.0, 0.009313), (-0.0, 0.6563, -0.0, -10.74), (0.0, 0.0, 0.8752, -0.9545), (-0.0, 0.0, -0.0, 1.0)))
ob_cube_gables_south_1_006.location = (7.695, 9.372, 2.448)
ob_cube_gables_south_1_006.delta_location = (0.000577, -0.03507, -0.08838)
ob_cube_gables_south_1_006.delta_scale = (4.625, 1.524, 1.015)
ob_cube_gables_south_1_006.lineart.crease_threshold = 0.0
ob_cube_gables_south_1_009.parent = ob_empty_for_reflecting_gables_instance
ob_cube_gables_south_1_009.matrix_parent_inverse = Matrix(((0.6563, -0.0, 0.0, 0.009313), (-0.0, 0.6563, -0.0, -10.74), (0.0, 0.0, 0.8752, -0.9545), (-0.0, 0.0, -0.0, 1.0)))
ob_cube_gables_south_1_009.location = (7.695, 14.26, 2.448)
ob_cube_gables_south_1_009.delta_location = (0.000577, -0.03507, -0.08838)
ob_cube_gables_south_1_009.delta_scale = (4.625, 1.524, 1.015)
ob_cube_gables_south_1_009.lineart.crease_threshold = 0.0
ob_cube_gables_south_1_010.parent = ob_empty_for_reflecting_gables_instance
ob_cube_gables_south_1_010.matrix_parent_inverse = Matrix(((0.6563, -0.0, 0.0, 0.009313), (-0.0, 0.6563, -0.0, -10.74), (0.0, 0.0, 0.8752, -0.9545), (-0.0, 0.0, -0.0, 1.0)))
ob_cube_gables_south_1_010.location = (7.695, 19.14, 2.448)
ob_cube_gables_south_1_010.delta_location = (0.000577, -0.03507, -0.08838)
ob_cube_gables_south_1_010.delta_scale = (4.625, 1.524, 1.015)
ob_cube_gables_south_1_010.lineart.crease_threshold = 0.0
ob_cube_gables_south_1_011.parent = ob_empty_for_reflecting_gables_instance
ob_cube_gables_south_1_011.matrix_parent_inverse = Matrix(((0.6563, -0.0, 0.0, 0.009313), (-0.0, 0.6563, -0.0, -10.74), (0.0, 0.0, 0.8752, -0.9545), (-0.0, 0.0, -0.0, 1.0)))
ob_cube_gables_south_1_011.location = (7.695, 24.03, 2.448)
ob_cube_gables_south_1_011.delta_location = (0.000577, -0.03507, -0.08838)
ob_cube_gables_south_1_011.delta_scale = (4.625, 1.524, 1.015)
ob_cube_gables_south_1_011.lineart.crease_threshold = 0.0
ob_curved_gable_roof_south_1_005.parent = ob_empty_for_reflecting_gables_instance
ob_curved_gable_roof_south_1_005.matrix_parent_inverse = Matrix(((0.6563, -0.0, 0.0, 0.009313), (-0.0, 0.6563, -0.0, -10.74), (0.0, 0.0, 0.8752, -0.9545), (-0.0, 0.0, -0.0, 1.0)))
ob_curved_gable_roof_south_1_005.location = (7.528, 15.44, 8.16)
ob_curved_gable_roof_south_1_005.delta_rotation_euler = (1.571, 3.874e-07, 1.571)
ob_curved_gable_roof_south_1_005.delta_scale = (1.596, 1.197, 1.596)
ob_curved_gable_roof_south_1_005.lineart.crease_threshold = 0.0
ob_curved_gable_roof_south_1_006.parent = ob_empty_for_reflecting_gables_instance
ob_curved_gable_roof_south_1_006.matrix_parent_inverse = Matrix(((0.6563, -0.0, 0.0, 0.009313), (-0.0, 0.6563, -0.0, -10.74), (0.0, 0.0, 0.8752, -0.9545), (-0.0, 0.0, -0.0, 1.0)))
ob_curved_gable_roof_south_1_006.location = (7.528, 20.33, 8.16)
ob_curved_gable_roof_south_1_006.delta_rotation_euler = (1.571, 3.874e-07, 1.571)
ob_curved_gable_roof_south_1_006.delta_scale = (1.596, 1.197, 1.596)
ob_curved_gable_roof_south_1_006.lineart.crease_threshold = 0.0
ob_curved_gable_roof_south_1_007.parent = ob_empty_for_reflecting_gables_instance
ob_curved_gable_roof_south_1_007.matrix_parent_inverse = Matrix(((0.6563, -0.0, 0.0, 0.009313), (-0.0, 0.6563, -0.0, -10.74), (0.0, 0.0, 0.8752, -0.9545), (-0.0, 0.0, -0.0, 1.0)))
ob_curved_gable_roof_south_1_007.location = (7.528, 25.22, 8.16)
ob_curved_gable_roof_south_1_007.delta_rotation_euler = (1.571, 3.874e-07, 1.571)
ob_curved_gable_roof_south_1_007.delta_scale = (1.596, 1.197, 1.596)
ob_curved_gable_roof_south_1_007.lineart.crease_threshold = 0.0
ob_barrel_roof_end_east.parent = ob_empty_001
ob_barrel_roof_end_east.location = (-0.01419, 17.58, 8.08)
ob_barrel_roof_end_east.delta_scale = (1.679, 1.709, 1.259)
ob_barrel_roof_end_east.lock_scale = (True, True, False)
ob_barrel_roof_end_east.lineart.crease_threshold = 0.0
ob_cylinder_pavilion_main_roof_north.parent = ob_roof_emphalos
ob_cylinder_pavilion_main_roof_north.location = (7.525, 33.29, 2.711)
ob_cylinder_pavilion_main_roof_north.rotation_euler = (0.0, 0.304, 0.0)
ob_cylinder_pavilion_main_roof_north.delta_scale = (1.679, 1.709, 1.259)
ob_cylinder_pavilion_main_roof_north.lock_scale = (True, True, False)
ob_cylinder_pavilion_main_roof_north.display_type = 'WIRE'
ob_cylinder_pavilion_main_roof_north.lineart.crease_threshold = 0.0
_m = ob_cylinder_pavilion_main_roof_north.modifiers.new('Mirror', 'MIRROR')
_m.mirror_object = ob_roof_emphalos
_m = ob_cylinder_pavilion_main_roof_north.modifiers.new('Fluid', 'FLUID')
_m.fluid_type = 'FLOW'
ob_roof_emphalos.location = (0.0, 0.0, 0.0)
ob_roof_emphalos.lineart.crease_threshold = 0.0
ob_cylinder_pavilion_middle_roof.parent = ob_empty_001
ob_cylinder_pavilion_middle_roof.location = (-7.968e-08, 0.0, 2.673)
ob_cylinder_pavilion_middle_roof.delta_rotation_euler = (1.571, 0.7854, 6.192e-08)
ob_cylinder_pavilion_middle_roof.delta_scale = (8.199, 8.199, 9.276)
ob_cylinder_pavilion_middle_roof.lineart.crease_threshold = 0.0
ob_cylinder_pavilion_top_roof.parent = ob_empty_001
ob_cylinder_pavilion_top_roof.location = (-4.404e-08, 0.0, 1.478)
ob_cylinder_pavilion_top_roof.delta_rotation_euler = (1.571, 0.7854, 6.192e-08)
ob_cylinder_pavilion_top_roof.delta_scale = (8.199, 8.199, 9.276)
ob_cylinder_pavilion_top_roof.lineart.crease_threshold = 0.0
ob_pavilion__east_west_deck_level_wall.parent = ob_empty_emphalos_east_west_walls_deck_to_barrel
ob_pavilion__east_west_deck_level_wall.location = (7.22, 4.487, 0.0)
ob_pavilion__east_west_deck_level_wall.scale = (1.0, 1.175, 0.5631)
ob_pavilion__east_west_deck_level_wall.delta_scale = (1.524, 1.524, 1.143)
ob_pavilion__east_west_deck_level_wall.lock_scale = (True, False, True)
ob_pavilion__east_west_deck_level_wall.lineart.crease_threshold = 0.0
ob_east_west_deck_to_barrel_wall_up_baton.parent = ob_pavilion__east_west_deck_level_wall
ob_east_west_deck_to_barrel_wall_up_baton.matrix_parent_inverse = Matrix(((-0.6563, 0.0, -0.0, -4.738), (0.0, 0.5585, 0.0, -2.506), (-0.0, -0.0, 0.8752, -0.2718), (0.0, -0.0, -0.0, 1.0)))
ob_east_west_deck_to_barrel_wall_up_baton.location = (-9.255, 6.907, 2.448)
ob_east_west_deck_to_barrel_wall_up_baton.rotation_euler = (3.142, -0.0, 0.0)
ob_east_west_deck_to_barrel_wall_up_baton.scale = (-1.0, -0.2694, -1.0)
ob_east_west_deck_to_barrel_wall_up_baton.lineart.crease_threshold = 0.0
ob_east_west_deck_to_barrel_wall_up_baton_001.parent = ob_pavilion__east_west_deck_level_wall
ob_east_west_deck_to_barrel_wall_up_baton_001.matrix_parent_inverse = Matrix(((-0.6563, 0.0, -0.0, -4.738), (0.0, 0.5585, 0.0, -2.506), (-0.0, -0.0, 0.8752, -0.2718), (0.0, -0.0, -0.0, 1.0)))
ob_east_west_deck_to_barrel_wall_up_baton_001.location = (-9.255, 9.337, 2.448)
ob_east_west_deck_to_barrel_wall_up_baton_001.rotation_euler = (3.142, -0.0, 0.0)
ob_east_west_deck_to_barrel_wall_up_baton_001.scale = (-1.0, -0.2694, -1.0)
ob_east_west_deck_to_barrel_wall_up_baton_001.lineart.crease_threshold = 0.0
ob_east_west_deck_to_barrel_wall_up_baton_002.parent = ob_pavilion__east_west_deck_level_wall
ob_east_west_deck_to_barrel_wall_up_baton_002.matrix_parent_inverse = Matrix(((-0.6563, 0.0, -0.0, -4.738), (0.0, 0.5585, 0.0, -2.506), (-0.0, -0.0, 0.8752, -0.2718), (0.0, -0.0, -0.0, 1.0)))
ob_east_west_deck_to_barrel_wall_up_baton_002.location = (-9.255, 11.78, 2.448)
ob_east_west_deck_to_barrel_wall_up_baton_002.rotation_euler = (3.142, -0.0, 0.0)
ob_east_west_deck_to_barrel_wall_up_baton_002.scale = (-1.0, -0.2694, -1.0)
ob_east_west_deck_to_barrel_wall_up_baton_002.lineart.crease_threshold = 0.0
ob_east_west_deck_to_barrel_wall_up_baton_003.parent = ob_pavilion__east_west_deck_level_wall
ob_east_west_deck_to_barrel_wall_up_baton_003.matrix_parent_inverse = Matrix(((-0.6563, 0.0, -0.0, -4.738), (0.0, 0.5585, 0.0, -2.506), (-0.0, -0.0, 0.8752, -0.2718), (0.0, -0.0, -0.0, 1.0)))
ob_east_west_deck_to_barrel_wall_up_baton_003.location = (-9.255, 14.23, 2.448)
ob_east_west_deck_to_barrel_wall_up_baton_003.rotation_euler = (3.142, -0.0, 0.0)
ob_east_west_deck_to_barrel_wall_up_baton_003.scale = (-1.0, -0.2694, -1.0)
ob_east_west_deck_to_barrel_wall_up_baton_003.lineart.crease_threshold = 0.0
ob_east_west_deck_to_barrel_wall_up_baton_004.parent = ob_pavilion__east_west_deck_level_wall
ob_east_west_deck_to_barrel_wall_up_baton_004.matrix_parent_inverse = Matrix(((-0.6563, 0.0, -0.0, -4.738), (0.0, 0.5585, 0.0, -2.506), (-0.0, -0.0, 0.8752, -0.2718), (0.0, -0.0, -0.0, 1.0)))
ob_east_west_deck_to_barrel_wall_up_baton_004.location = (-9.255, 16.66, 2.448)
ob_east_west_deck_to_barrel_wall_up_baton_004.rotation_euler = (3.142, -0.0, 0.0)
ob_east_west_deck_to_barrel_wall_up_baton_004.scale = (-1.0, -0.2694, -1.0)
ob_east_west_deck_to_barrel_wall_up_baton_004.lineart.crease_threshold = 0.0
ob_east_west_deck_to_barrel_wall_up_baton_006.parent = ob_pavilion__east_west_deck_level_wall
ob_east_west_deck_to_barrel_wall_up_baton_006.matrix_parent_inverse = Matrix(((-0.6563, 0.0, -0.0, -4.738), (0.0, 0.5585, 0.0, -2.506), (-0.0, -0.0, 0.8752, -0.2718), (0.0, -0.0, -0.0, 1.0)))
ob_east_west_deck_to_barrel_wall_up_baton_006.location = (-9.255, 21.55, 2.448)
ob_east_west_deck_to_barrel_wall_up_baton_006.rotation_euler = (3.142, -0.0, 0.0)
ob_east_west_deck_to_barrel_wall_up_baton_006.scale = (-1.0, -0.2694, -1.0)
ob_east_west_deck_to_barrel_wall_up_baton_006.lineart.crease_threshold = 0.0
ob_east_west_deck_to_barrel_wall_up_baton_007.parent = ob_pavilion__east_west_deck_level_wall
ob_east_west_deck_to_barrel_wall_up_baton_007.matrix_parent_inverse = Matrix(((-0.6563, 0.0, -0.0, -4.738), (0.0, 0.5585, 0.0, -2.506), (-0.0, -0.0, 0.8752, -0.2718), (0.0, -0.0, -0.0, 1.0)))
ob_east_west_deck_to_barrel_wall_up_baton_007.location = (-9.255, 24.0, 2.448)
ob_east_west_deck_to_barrel_wall_up_baton_007.rotation_euler = (3.142, -0.0, 0.0)
ob_east_west_deck_to_barrel_wall_up_baton_007.scale = (-1.0, -0.2694, -1.0)
ob_east_west_deck_to_barrel_wall_up_baton_007.lineart.crease_threshold = 0.0
ob_east_west_deck_to_barrel_wall_up_baton_008.parent = ob_pavilion__east_west_deck_level_wall
ob_east_west_deck_to_barrel_wall_up_baton_008.matrix_parent_inverse = Matrix(((-0.6563, 0.0, -0.0, -4.738), (0.0, 0.5585, 0.0, -2.506), (-0.0, -0.0, 0.8752, -0.2718), (0.0, -0.0, -0.0, 1.0)))
ob_east_west_deck_to_barrel_wall_up_baton_008.location = (-9.255, 26.44, 2.448)
ob_east_west_deck_to_barrel_wall_up_baton_008.rotation_euler = (3.142, -0.0, 0.0)
ob_east_west_deck_to_barrel_wall_up_baton_008.scale = (-1.0, -0.2694, -1.0)
ob_east_west_deck_to_barrel_wall_up_baton_008.lineart.crease_threshold = 0.0
ob_east_west_deck_to_barrel_wall_up_baton_009.parent = ob_pavilion__east_west_deck_level_wall
ob_east_west_deck_to_barrel_wall_up_baton_009.matrix_parent_inverse = Matrix(((-0.6563, 0.0, -0.0, -4.738), (0.0, 0.5585, 0.0, -2.506), (-0.0, -0.0, 0.8752, -0.2718), (0.0, -0.0, -0.0, 1.0)))
ob_east_west_deck_to_barrel_wall_up_baton_009.location = (-9.255, 28.88, 2.448)
ob_east_west_deck_to_barrel_wall_up_baton_009.rotation_euler = (3.142, -0.0, 0.0)
ob_east_west_deck_to_barrel_wall_up_baton_009.scale = (-1.0, -0.2694, -1.0)
ob_east_west_deck_to_barrel_wall_up_baton_009.lineart.crease_threshold = 0.0
ob_east_west_deck_to_barrel_wall_up_baton_005.parent = ob_pavilion__east_west_deck_level_wall
ob_east_west_deck_to_barrel_wall_up_baton_005.matrix_parent_inverse = Matrix(((-0.6563, 0.0, -0.0, -4.738), (0.0, 0.5585, 0.0, -2.506), (-0.0, -0.0, 0.8752, -0.2718), (0.0, -0.0, -0.0, 1.0)))
ob_east_west_deck_to_barrel_wall_up_baton_005.location = (-9.255, 19.11, 2.448)
ob_east_west_deck_to_barrel_wall_up_baton_005.rotation_euler = (3.142, -0.0, 0.0)
ob_east_west_deck_to_barrel_wall_up_baton_005.scale = (-1.0, -0.2694, -1.0)
ob_east_west_deck_to_barrel_wall_up_baton_005.lineart.crease_threshold = 0.0
ob_empty_emphalos_east_west_walls_deck_to_barrel.location = (0.0, 0.0, 0.0)
ob_empty_emphalos_east_west_walls_deck_to_barrel.scale = (-1.0, 1.0, 1.0)
ob_empty_emphalos_east_west_walls_deck_to_barrel.lineart.crease_threshold = 0.0
ob_pavilion__east_west_deck_level_wall_001.parent = ob_empty_emphalos_east_west_walls_deck_to_barrel_001
ob_pavilion__east_west_deck_level_wall_001.location = (7.22, 4.487, 0.0)
ob_pavilion__east_west_deck_level_wall_001.scale = (1.0, 1.175, 0.5631)
ob_pavilion__east_west_deck_level_wall_001.delta_scale = (1.524, 1.524, 1.143)
ob_pavilion__east_west_deck_level_wall_001.lock_scale = (True, True, False)
ob_pavilion__east_west_deck_level_wall_001.lineart.crease_threshold = 0.0
ob_east_west_deck_to_barrel_wall_up_baton_011.parent = ob_pavilion__east_west_deck_level_wall_001
ob_east_west_deck_to_barrel_wall_up_baton_011.matrix_parent_inverse = Matrix(((0.6563, -0.0, 0.0, -4.738), (-0.0, 0.5585, -0.0, -2.506), (0.0, -0.0, 0.8752, -0.2718), (-0.0, 0.0, -0.0, 1.0)))
ob_east_west_deck_to_barrel_wall_up_baton_011.location = (9.255, 6.907, 2.448)
ob_east_west_deck_to_barrel_wall_up_baton_011.scale = (1.0, 0.2694, 1.0)
ob_east_west_deck_to_barrel_wall_up_baton_011.lineart.crease_threshold = 0.0
ob_east_west_deck_to_barrel_wall_up_baton_012.parent = ob_pavilion__east_west_deck_level_wall_001
ob_east_west_deck_to_barrel_wall_up_baton_012.matrix_parent_inverse = Matrix(((0.6563, -0.0, 0.0, -4.738), (-0.0, 0.5585, -0.0, -2.506), (0.0, -0.0, 0.8752, -0.2718), (-0.0, 0.0, -0.0, 1.0)))
ob_east_west_deck_to_barrel_wall_up_baton_012.location = (9.255, 9.337, 2.448)
ob_east_west_deck_to_barrel_wall_up_baton_012.scale = (1.0, 0.2694, 1.0)
ob_east_west_deck_to_barrel_wall_up_baton_012.lineart.crease_threshold = 0.0
ob_east_west_deck_to_barrel_wall_up_baton_013.parent = ob_pavilion__east_west_deck_level_wall_001
ob_east_west_deck_to_barrel_wall_up_baton_013.matrix_parent_inverse = Matrix(((0.6563, -0.0, 0.0, -4.738), (-0.0, 0.5585, -0.0, -2.506), (0.0, -0.0, 0.8752, -0.2718), (-0.0, 0.0, -0.0, 1.0)))
ob_east_west_deck_to_barrel_wall_up_baton_013.location = (9.255, 11.78, 2.448)
ob_east_west_deck_to_barrel_wall_up_baton_013.scale = (1.0, 0.2694, 1.0)
ob_east_west_deck_to_barrel_wall_up_baton_013.lineart.crease_threshold = 0.0
ob_east_west_deck_to_barrel_wall_up_baton_014.parent = ob_pavilion__east_west_deck_level_wall_001
ob_east_west_deck_to_barrel_wall_up_baton_014.matrix_parent_inverse = Matrix(((0.6563, -0.0, 0.0, -4.738), (-0.0, 0.5585, -0.0, -2.506), (0.0, -0.0, 0.8752, -0.2718), (-0.0, 0.0, -0.0, 1.0)))
ob_east_west_deck_to_barrel_wall_up_baton_014.location = (9.255, 14.23, 2.448)
ob_east_west_deck_to_barrel_wall_up_baton_014.scale = (1.0, 0.2694, 1.0)
ob_east_west_deck_to_barrel_wall_up_baton_014.lineart.crease_threshold = 0.0
ob_east_west_deck_to_barrel_wall_up_baton_015.parent = ob_pavilion__east_west_deck_level_wall_001
ob_east_west_deck_to_barrel_wall_up_baton_015.matrix_parent_inverse = Matrix(((0.6563, -0.0, 0.0, -4.738), (-0.0, 0.5585, -0.0, -2.506), (0.0, -0.0, 0.8752, -0.2718), (-0.0, 0.0, -0.0, 1.0)))
ob_east_west_deck_to_barrel_wall_up_baton_015.location = (9.255, 16.66, 2.448)
ob_east_west_deck_to_barrel_wall_up_baton_015.scale = (1.0, 0.2694, 1.0)
ob_east_west_deck_to_barrel_wall_up_baton_015.lineart.crease_threshold = 0.0
ob_east_west_deck_to_barrel_wall_up_baton_016.parent = ob_pavilion__east_west_deck_level_wall_001
ob_east_west_deck_to_barrel_wall_up_baton_016.matrix_parent_inverse = Matrix(((0.6563, -0.0, 0.0, -4.738), (-0.0, 0.5585, -0.0, -2.506), (0.0, -0.0, 0.8752, -0.2718), (-0.0, 0.0, -0.0, 1.0)))
ob_east_west_deck_to_barrel_wall_up_baton_016.location = (9.255, 21.55, 2.448)
ob_east_west_deck_to_barrel_wall_up_baton_016.scale = (1.0, 0.2694, 1.0)
ob_east_west_deck_to_barrel_wall_up_baton_016.lineart.crease_threshold = 0.0
ob_east_west_deck_to_barrel_wall_up_baton_017.parent = ob_pavilion__east_west_deck_level_wall_001
ob_east_west_deck_to_barrel_wall_up_baton_017.matrix_parent_inverse = Matrix(((0.6563, -0.0, 0.0, -4.738), (-0.0, 0.5585, -0.0, -2.506), (0.0, -0.0, 0.8752, -0.2718), (-0.0, 0.0, -0.0, 1.0)))
ob_east_west_deck_to_barrel_wall_up_baton_017.location = (9.255, 24.0, 2.448)
ob_east_west_deck_to_barrel_wall_up_baton_017.scale = (1.0, 0.2694, 1.0)
ob_east_west_deck_to_barrel_wall_up_baton_017.lineart.crease_threshold = 0.0
ob_east_west_deck_to_barrel_wall_up_baton_018.parent = ob_pavilion__east_west_deck_level_wall_001
ob_east_west_deck_to_barrel_wall_up_baton_018.matrix_parent_inverse = Matrix(((0.6563, -0.0, 0.0, -4.738), (-0.0, 0.5585, -0.0, -2.506), (0.0, -0.0, 0.8752, -0.2718), (-0.0, 0.0, -0.0, 1.0)))
ob_east_west_deck_to_barrel_wall_up_baton_018.location = (9.255, 26.44, 2.448)
ob_east_west_deck_to_barrel_wall_up_baton_018.scale = (1.0, 0.2694, 1.0)
ob_east_west_deck_to_barrel_wall_up_baton_018.lineart.crease_threshold = 0.0
ob_east_west_deck_to_barrel_wall_up_baton_019.parent = ob_pavilion__east_west_deck_level_wall_001
ob_east_west_deck_to_barrel_wall_up_baton_019.matrix_parent_inverse = Matrix(((0.6563, -0.0, 0.0, -4.738), (-0.0, 0.5585, -0.0, -2.506), (0.0, -0.0, 0.8752, -0.2718), (-0.0, 0.0, -0.0, 1.0)))
ob_east_west_deck_to_barrel_wall_up_baton_019.location = (9.255, 28.88, 2.448)
ob_east_west_deck_to_barrel_wall_up_baton_019.scale = (1.0, 0.2694, 1.0)
ob_east_west_deck_to_barrel_wall_up_baton_019.lineart.crease_threshold = 0.0
ob_east_west_deck_to_barrel_wall_up_baton_020.parent = ob_pavilion__east_west_deck_level_wall_001
ob_east_west_deck_to_barrel_wall_up_baton_020.matrix_parent_inverse = Matrix(((0.6563, -0.0, 0.0, -4.738), (-0.0, 0.5585, -0.0, -2.506), (0.0, -0.0, 0.8752, -0.2718), (-0.0, 0.0, -0.0, 1.0)))
ob_east_west_deck_to_barrel_wall_up_baton_020.location = (9.255, 19.11, 2.448)
ob_east_west_deck_to_barrel_wall_up_baton_020.scale = (1.0, 0.2694, 1.0)
ob_east_west_deck_to_barrel_wall_up_baton_020.lineart.crease_threshold = 0.0
ob_empty_emphalos_east_west_walls_deck_to_barrel_001.location = (0.0, 0.0, 0.0)
ob_empty_emphalos_east_west_walls_deck_to_barrel_001.lineart.crease_threshold = 0.0
ob_empty_002.location = (0.0075, 37.58, 3.791)
ob_empty_002.lineart.crease_threshold = 0.0
ob_north_south_barrel_base_baton__north.parent = ob_pavilion__east_west_deck_level_wall_001
ob_north_south_barrel_base_baton__north.matrix_parent_inverse = Matrix(((0.6563, -0.0, 0.0, -4.738), (-0.0, 0.5585, -0.0, -2.506), (0.0, -0.0, 0.8752, -0.2718), (-0.0, 0.0, -0.0, 1.0)))
ob_north_south_barrel_base_baton__north.location = (7.696, 23.73, 4.586)
ob_north_south_barrel_base_baton__north.rotation_euler = (1.571, -0.0, 0.0)
ob_north_south_barrel_base_baton__north.scale = (1.0, 0.2694, 1.0)
ob_north_south_barrel_base_baton__north.lineart.crease_threshold = 0.0
_m = ob_north_south_barrel_base_baton__north.modifiers.new('Mirror', 'MIRROR')
_m.mirror_object = ob_empty_emphalos_east_west_walls_deck_to_barrel
ob_rig0001__front_entrance.location = (0.0, 0.0, 0.0)
ob_rig0001__front_entrance.instance_type = 'COLLECTION'
ob_rig0001__front_entrance.lineart.crease_threshold = 0.0
ob_rig0032_facade_south_west_above.location = (0.0, 0.0, 0.0)
ob_rig0032_facade_south_west_above.instance_type = 'COLLECTION'
ob_rig0032_facade_south_west_above.lineart.crease_threshold = 0.0
ob_rig0040_ls_from_the_south.location = (0.0, 0.0, 0.0)
ob_rig0040_ls_from_the_south.instance_type = 'COLLECTION'
ob_rig0040_ls_from_the_south.lineart.crease_threshold = 0.0
ob_rig0050_70s_substructure_from_south_components.location = (0.0, 0.0, 0.0)
ob_rig0050_70s_substructure_from_south_components.instance_type = 'COLLECTION'
ob_rig0050_70s_substructure_from_south_components.lineart.crease_threshold = 0.0
ob_rig0060_pavilion_legs_se_components.location = (0.0, 0.0, 0.0)
ob_rig0060_pavilion_legs_se_components.instance_type = 'COLLECTION'
ob_rig0060_pavilion_legs_se_components.lineart.crease_threshold = 0.0
ob_rig0070_under_pav_from_se_components.location = (0.0, 0.0, 0.0)
ob_rig0070_under_pav_from_se_components.instance_type = 'COLLECTION'
ob_rig0070_under_pav_from_se_components.lineart.crease_threshold = 0.0
ob_rig0100_google_pavilion_above_ne____components.location = (0.0, 0.0, 0.0)
ob_rig0100_google_pavilion_above_ne____components.instance_type = 'COLLECTION'
ob_rig0100_google_pavilion_above_ne____components.lineart.crease_threshold = 0.0
ob_rig0110_pavilion_from_above_closer_components.location = (0.0, 0.0, 0.0)
ob_rig0110_pavilion_from_above_closer_components.instance_type = 'COLLECTION'
ob_rig0110_pavilion_from_above_closer_components.lineart.crease_threshold = 0.0
ob_legs_substructure_and_landing_stage.instance_collection = col_legs_substructure_and_landing_stage
ob_towers_001.instance_collection = col_towers
ob_shelters_huts_shops_kiosks.instance_collection = col_shelters_huts_shops_kiosks
ob_railings__decking.instance_collection = col_railings__decking
ob_legs_substructure_and_landing_stage_001.instance_collection = col_legs_substructure_and_landing_stage
ob_towers.instance_collection = col_towers
ob_porticos_and_facades.instance_collection = col_porticos_and_facades
ob_porticos_and_facades_001.instance_collection = col_porticos_and_facades
ob_rig0001__front_entrance.instance_collection = col_rig0001__front_entrance
ob_rig0032_facade_south_west_above.instance_collection = col_rig0032_facade_south_west_above
ob_rig0040_ls_from_the_south.instance_collection = col_rig0040_ls_from_the_south
ob_rig0050_70s_substructure_from_south_components.instance_collection = col_rig0050_70s_substructure_from_south_components
ob_rig0060_pavilion_legs_se_components.instance_collection = col_rig0060_pavilion_legs_se_components
ob_rig0070_under_pav_from_se_components.instance_collection = col_rig0070_under_pav_from_se_components
ob_rig0100_google_pavilion_above_ne____components.instance_collection = col_rig0100_google_pavilion_above_ne____components
ob_rig0110_pavilion_from_above_closer_components.instance_collection = col_rig0110_pavilion_from_above_closer_components

# ---- collection membership
scene.collection.objects.link(ob_sun)
scene.collection.objects.link(ob_sun_001)
scene.collection.objects.link(ob_sun_002)
scene.collection.objects.link(ob_camera)
scene.collection.objects.link(ob_empty_at_ground_level_centre_of_landward_entrance)
scene.collection.objects.link(ob_circle)
scene.collection.objects.link(ob_empty_omphalos_long_shot_from_south)
scene.collection.objects.link(ob_empty_200m_mark_deck_level)
scene.collection.objects.link(ob_long_shot_from_the_south_sketch)
scene.collection.objects.link(ob_legs_substructure_and_landing_stage)
scene.collection.objects.link(ob_towers_001)
scene.collection.objects.link(ob_empty_pier_omphalos)
scene.collection.objects.link(ob_shelters_huts_shops_kiosks)
scene.collection.objects.link(ob_railings__decking)
scene.collection.objects.link(ob_legs_substructure_and_landing_stage_001)
scene.collection.objects.link(ob_liquid_domain)
scene.collection.objects.link(ob_camera_001)
col_pavilion_parephenalia_not_to_be_linked.objects.link(ob_tower_frame)
col_pavilion.objects.link(ob_empty)
col_pavilion.objects.link(ob_empty_001)
col_pavilion.objects.link(ob_towers)
col_pavilion.objects.link(ob_east_west_deck_to_barrel_wall_up_baton_010)
col_pavilion.objects.link(ob_porticos_and_facades)
col_pavilion.objects.link(ob_porticos_and_facades_001)
col_pavilion_body.objects.link(ob_empty_seaward_entrance)
col_pavilion_body.objects.link(ob_empty_centre_of_tower_cupolas)
col_pavilion_body.objects.link(ob_empty_base_of_source_tower)
col_pavilion_roof_and_gables.objects.link(ob_empty_for_scaling_roof_and_gables)
col_gables_collection.objects.link(ob_empty_for_reflecting_gables_instance)
col_gables_south.objects.link(ob_curved_gable_roof_south_1)
col_gables_south.objects.link(ob_cube_gables_south_1)
col_gables_south.objects.link(ob_cube_gables_south_1_003)
col_gables_south.objects.link(ob_cube_gables_south_1_004)
col_gables_south.objects.link(ob_cube_gables_south_1_005)
col_gables_south.objects.link(ob_curved_gable_roof_south_1_001)
col_gables_south.objects.link(ob_curved_gable_roof_south_1_002)
col_gables_south.objects.link(ob_curved_gable_roof_south_1_003)
col_gables_south_north.objects.link(ob_curved_gable_roof_south_1_004)
col_gables_south_north.objects.link(ob_cube_gables_south_1_006)
col_gables_south_north.objects.link(ob_cube_gables_south_1_009)
col_gables_south_north.objects.link(ob_cube_gables_south_1_010)
col_gables_south_north.objects.link(ob_cube_gables_south_1_011)
col_gables_south_north.objects.link(ob_curved_gable_roof_south_1_005)
col_gables_south_north.objects.link(ob_curved_gable_roof_south_1_006)
col_gables_south_north.objects.link(ob_curved_gable_roof_south_1_007)
col_barrel_roof.objects.link(ob_barrel_roof_end_east)
col_barrel_roof.objects.link(ob_cylinder_pavilion_main_roof_north)
col_barrel_roof.objects.link(ob_roof_emphalos)
col_pavilion_middle_and_top_roof.objects.link(ob_cylinder_pavilion_middle_roof)
col_pavilion_middle_and_top_roof.objects.link(ob_cylinder_pavilion_top_roof)
col_pavilion_east_west_walls_deck_to_barrel.objects.link(ob_pavilion__east_west_deck_level_wall)
col_pavilion_east_west_walls_deck_to_barrel.objects.link(ob_east_west_deck_to_barrel_wall_up_baton)
col_pavilion_east_west_walls_deck_to_barrel.objects.link(ob_east_west_deck_to_barrel_wall_up_baton_001)
col_pavilion_east_west_walls_deck_to_barrel.objects.link(ob_east_west_deck_to_barrel_wall_up_baton_002)
col_pavilion_east_west_walls_deck_to_barrel.objects.link(ob_east_west_deck_to_barrel_wall_up_baton_003)
col_pavilion_east_west_walls_deck_to_barrel.objects.link(ob_east_west_deck_to_barrel_wall_up_baton_004)
col_pavilion_east_west_walls_deck_to_barrel.objects.link(ob_east_west_deck_to_barrel_wall_up_baton_006)
col_pavilion_east_west_walls_deck_to_barrel.objects.link(ob_east_west_deck_to_barrel_wall_up_baton_007)
col_pavilion_east_west_walls_deck_to_barrel.objects.link(ob_east_west_deck_to_barrel_wall_up_baton_008)
col_pavilion_east_west_walls_deck_to_barrel.objects.link(ob_east_west_deck_to_barrel_wall_up_baton_009)
col_pavilion_east_west_walls_deck_to_barrel.objects.link(ob_east_west_deck_to_barrel_wall_up_baton_005)
col_pavilion_east_west_walls_deck_to_barrel.objects.link(ob_empty_emphalos_east_west_walls_deck_to_barrel)
col_pavilion_east_west_walls_deck_to_barrel_001.objects.link(ob_pavilion__east_west_deck_level_wall_001)
col_pavilion_east_west_walls_deck_to_barrel_001.objects.link(ob_east_west_deck_to_barrel_wall_up_baton_011)
col_pavilion_east_west_walls_deck_to_barrel_001.objects.link(ob_east_west_deck_to_barrel_wall_up_baton_012)
col_pavilion_east_west_walls_deck_to_barrel_001.objects.link(ob_east_west_deck_to_barrel_wall_up_baton_013)
col_pavilion_east_west_walls_deck_to_barrel_001.objects.link(ob_east_west_deck_to_barrel_wall_up_baton_014)
col_pavilion_east_west_walls_deck_to_barrel_001.objects.link(ob_east_west_deck_to_barrel_wall_up_baton_015)
col_pavilion_east_west_walls_deck_to_barrel_001.objects.link(ob_east_west_deck_to_barrel_wall_up_baton_016)
col_pavilion_east_west_walls_deck_to_barrel_001.objects.link(ob_east_west_deck_to_barrel_wall_up_baton_017)
col_pavilion_east_west_walls_deck_to_barrel_001.objects.link(ob_east_west_deck_to_barrel_wall_up_baton_018)
col_pavilion_east_west_walls_deck_to_barrel_001.objects.link(ob_east_west_deck_to_barrel_wall_up_baton_019)
col_pavilion_east_west_walls_deck_to_barrel_001.objects.link(ob_east_west_deck_to_barrel_wall_up_baton_020)
col_pavilion_east_west_walls_deck_to_barrel_001.objects.link(ob_empty_emphalos_east_west_walls_deck_to_barrel_001)
col_pavilion_east_west_walls_deck_to_barrel_001.objects.link(ob_empty_002)
col_pavilion_east_west_walls_deck_to_barrel_001.objects.link(ob_north_south_barrel_base_baton__north)
col_camera_rigs.objects.link(ob_rig0001__front_entrance)
col_camera_rigs.objects.link(ob_rig0032_facade_south_west_above)
col_camera_rigs.objects.link(ob_rig0040_ls_from_the_south)
col_camera_rigs.objects.link(ob_rig0050_70s_substructure_from_south_components)
col_camera_rigs.objects.link(ob_rig0060_pavilion_legs_se_components)
col_camera_rigs.objects.link(ob_rig0070_under_pav_from_se_components)
col_camera_rigs.objects.link(ob_rig0100_google_pavilion_above_ne____components)
col_camera_rigs.objects.link(ob_rig0110_pavilion_from_above_closer_components)

# ---- scene / render settings (as saved in the file)
scene.camera = None
scene.frame_start = 1; scene.frame_end = 250; scene.frame_set(1)
scene.render.engine = 'CYCLES'
scene.cycles.samples = 128
scene.cycles.sampling_pattern = 'TABULATED_SOBOL'
scene.cycles.use_adaptive_sampling = False
scene.cycles.use_light_tree = False
scene.view_settings.view_transform = 'Filmic'
bpy.context.view_layer.update()

# ---- added for rendering (the .blend has no active camera): camera
cam_auto = bpy.data.cameras.new('AutoCamera')
cam_auto.lens = 50.0
cam_auto.sensor_width = 36.0
cam_auto.clip_end = 1000.0
ob_auto_camera = bpy.data.objects.new('AutoCamera', cam_auto)
scene.collection.objects.link(ob_auto_camera)
ob_auto_camera.location = (45.388, -36.6971, 37.9689)
ob_auto_camera.rotation_euler = (1.09748, -7.21219e-08, 0.694738)
scene.camera = ob_auto_camera
bpy.context.view_layer.update()
